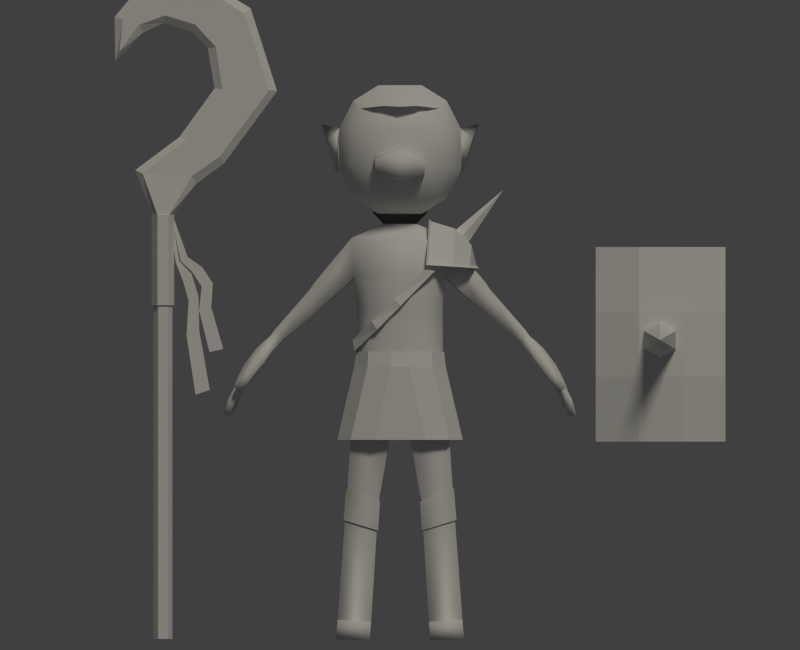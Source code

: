# Source: groblin2Blend.blend  (saved by Blender 2.78.0; exported with 4.5.12 LTS)
import bpy
from mathutils import Matrix  # noqa: F401  (used for matrix-valued properties, if any)

bpy.ops.wm.read_factory_settings(use_empty=True)
scene = bpy.context.scene
scene.name = 'Scene'

# ---- collections
col_collection_1 = bpy.data.collections.new('Collection 1'); scene.collection.children.link(col_collection_1)
col_collection_11 = bpy.data.collections.new('Collection 11'); scene.collection.children.link(col_collection_11)

# ---- world
world_world = bpy.data.worlds.new('World'); scene.world = world_world
world_world.color = (0.05088, 0.05088, 0.05088)
world_world.use_sun_shadow = False
world_world.sun_shadow_jitter_overblur = 0.0
world_world.cycles.sampling_method = 'NONE'
world_world.cycles.sample_map_resolution = 256

# ---- cameras
cam_camera_001 = bpy.data.cameras.new('Camera.001')
cam_camera_001.type = 'ORTHO'
cam_camera_001.clip_end = 100.0
cam_camera_001.lens = 35.0
cam_camera_001.sensor_width = 32.0
cam_camera_001.sensor_height = 18.0
cam_camera_001.ortho_scale = 13.5
cam_camera_001.display_size = 2.0
cam_camera_001.dof.focus_distance = 0.0

# ---- lights
light_sun = bpy.data.lights.new('Sun', 'SUN')
light_sun.color = (1.0, 0.9472, 0.7988)
light_sun.transmission_factor = 0.0
light_sun.angle = 0.1993
light_sun.energy = 1.0
light_sun.shadow_buffer_clip_start = 0.5
light_sun.shadow_soft_size = 0.1
light_sun.shadow_cascade_max_distance = 1000.0

# ---- meshes
me_cube_016 = bpy.data.meshes.new('Cube.016')
me_cube_016.from_pydata([(1.315, -0.4478, 7.0), (0.9877, -0.7756, 7.022), (0.5409, -0.8956, 7.05), (1.435, -6.607e-07, 6.993), (1.34, -0.2239, 7.387), (1.031, -0.3878, 7.692), (0.591, -0.4478, 7.824), (1.34, 0.2239, 7.387), (1.031, 0.3878, 7.692), (0.591, 0.4478, 7.824), (1.315, 0.4478, 7.0), (0.9877, 0.7756, 7.022), (0.5409, 0.8956, 7.05), (-0.5304, -0.7996, 5.946), (-0.4246, -0.8956, 5.801), (-0.8887, -0.3508, 5.603), (-0.8576, -0.4108, 5.386), (-0.8383, 0.1581, 5.603), (-0.8073, 0.2181, 5.386), (-0.4051, 0.5259, 6.068), (-0.2992, 0.5187, 5.922), (0.8083, 0.5259, 7.293), (0.9718, 0.5187, 7.218), (0.2016, 0.729, 6.68), (0.3363, 0.7219, 6.57), (0.5049, 0.6934, 6.986), (0.654, 0.6862, 6.894), (0.7974, -0.6112, 7.313), (0.9465, -0.5495, 7.169), (0.6173, -0.8827, 6.86), (0.4802, -0.9051, 6.965), (-0.1068, -0.9455, 6.369), (0.01461, -0.9823, 6.244), (1.352, 0.4992, 6.954), (0.5455, 0.4992, 7.872), (1.096, 0.2092, 7.477), (0.5455, -0.4992, 7.872), (1.231, 0.1046, 7.356), (1.486, -6.407e-07, 6.945), (1.231, -0.1046, 7.356), (0.4896, -0.9984, 7.009), (1.096, -0.2092, 7.477), (1.932, -7.282e-07, 8.413), (0.961, -0.1046, 7.597), (0.9877, -0.8646, 6.977), (0.961, 0.1046, 7.597), (1.352, -0.4992, 6.954), (0.9877, 0.8646, 6.977), (0.4896, 0.9984, 7.009)], [], [(1, 0, 4, 5), (2, 1, 5, 6), (0, 3, 4), (6, 5, 8, 9), (4, 3, 7), (5, 4, 7, 8), (9, 8, 11, 12), (7, 3, 10), (8, 7, 10, 11), (14, 13, 15, 16), (16, 15, 17, 18), (18, 17, 19, 20), (26, 25, 21, 22), (20, 19, 23, 24), (24, 23, 25, 26), (30, 29, 28, 27), (31, 32, 29, 30), (13, 14, 32, 31), (12, 11, 47, 48), (35, 42, 37), (2, 6, 36, 40), (37, 42, 39), (9, 12, 48, 34), (0, 1, 44, 46), (39, 42, 41), (3, 0, 46, 38), (6, 9, 34, 36), (41, 42, 43), (10, 3, 38, 33), (11, 10, 33, 47), (43, 42, 45), (1, 2, 40, 44), (45, 42, 35), (35, 37, 39, 41, 43, 45)])
_uv = me_cube_016.uv_layers.new(name='UVMap')
_uv.uv.foreach_set('vector', [0.0, 0.0, 0.0, 0.0, 0.0, 0.0, 0.0, 0.0, 0.0, 0.0, 0.0, 0.0, 0.0, 0.0, 0.0, 0.0, 0.0, 0.0, 0.0, 0.0, 0.0, 0.0, 0.0, 0.0, 0.0, 0.0, 0.0, 0.0, 0.0, 0.0, 0.0, 0.0, 0.0, 0.0, 0.0, 0.0, 0.0, 0.0, 0.0, 0.0, 0.0, 0.0, 0.0, 0.0, 0.0, 0.0, 0.0, 0.0, 0.0, 0.0, 0.0, 0.0, 0.0, 0.0, 0.0, 0.0, 0.0, 0.0, 0.0, 0.0, 0.0, 0.0, 0.0, 0.0, 0.0, 0.0, 0.0, 0.0, 0.0, 0.0, 0.0, 0.0, 0.0, 0.0, 0.0, 0.0, 0.0, 0.0, 0.0, 0.0, 0.0, 0.0, 0.0, 0.0, 0.0, 0.0, 0.0, 0.0, 0.0, 0.0, 0.0, 0.0, 0.0, 0.0, 0.0, 0.0, 0.0, 0.0, 0.0, 0.0, 0.0, 0.0, 0.0, 0.0, 0.0, 0.0, 0.0, 0.0, 0.0, 0.0, 0.0, 0.0, 0.0, 0.0, 0.0, 0.0, 0.0, 0.0, 0.0, 0.0, 0.0, 0.0, 0.0, 0.0, 0.0, 0.0, 0.0, 0.0, 0.0, 0.0, 0.0, 0.0, 0.0, 0.0, 0.0, 0.0, 0.0, 0.0, 0.0, 0.0, 0.0, 0.0, 0.0, 0.0, 0.0, 0.0, 0.0, 0.0, 0.0, 0.0, 0.0, 0.0, 0.0, 0.0, 0.0, 0.0, 0.0, 0.0, 0.0, 0.0, 0.0, 0.0, 0.0, 0.0, 0.0, 0.0, 0.0, 0.0, 0.0, 0.0, 0.0, 0.0, 0.0, 0.0, 0.0, 0.0, 0.0, 0.0, 0.0, 0.0, 0.0, 0.0, 0.0, 0.0, 0.0, 0.0, 0.0, 0.0, 0.0, 0.0, 0.0, 0.0, 0.0, 0.0, 0.0, 0.0, 0.0, 0.0, 0.0, 0.0, 0.0, 0.0, 0.0, 0.0, 0.0, 0.0, 0.0, 0.0, 0.0, 0.0, 0.0, 0.0, 0.0, 0.0, 0.0, 0.0, 0.0, 0.0, 0.0, 0.0, 0.0, 0.0, 0.0, 0.0, 0.0, 0.0, 0.0, 0.0, 0.0, 0.0, 0.0, 0.0, 0.0, 0.0, 0.0, 0.0, 0.0, 0.0, 0.0, 0.0, 0.0, 0.0, 0.0, 0.0, 0.0, 0.0, 0.0, 0.0, 0.0, 0.0, 0.0, 0.0, 0.0, 0.0, 0.0, 0.0, 0.0, 0.0])
_ca = me_cube_016.color_attributes.new('Col', 'BYTE_COLOR', 'CORNER')
_ca.data.foreach_set('color', [1.0, 1.0, 1.0, 1.0, 1.0, 1.0, 1.0, 1.0, 1.0, 1.0, 1.0, 1.0, 1.0, 1.0, 1.0, 1.0, 1.0, 1.0, 1.0, 1.0, 1.0, 1.0, 1.0, 1.0, 1.0, 1.0, 1.0, 1.0, 1.0, 1.0, 1.0, 1.0, 1.0, 1.0, 1.0, 1.0, 1.0, 1.0, 1.0, 1.0, 1.0, 1.0, 1.0, 1.0, 1.0, 1.0, 1.0, 1.0, 1.0, 1.0, 1.0, 1.0, 1.0, 1.0, 1.0, 1.0, 1.0, 1.0, 1.0, 1.0, 1.0, 1.0, 1.0, 1.0, 1.0, 1.0, 1.0, 1.0, 1.0, 1.0, 1.0, 1.0, 1.0, 1.0, 1.0, 1.0, 1.0, 1.0, 1.0, 1.0, 1.0, 1.0, 1.0, 1.0, 1.0, 1.0, 1.0, 1.0, 1.0, 1.0, 1.0, 1.0, 1.0, 1.0, 1.0, 1.0, 1.0, 1.0, 1.0, 1.0, 1.0, 1.0, 1.0, 1.0, 1.0, 1.0, 1.0, 1.0, 1.0, 1.0, 1.0, 1.0, 1.0, 1.0, 1.0, 1.0, 1.0, 1.0, 1.0, 1.0, 1.0, 1.0, 1.0, 1.0, 1.0, 1.0, 1.0, 1.0, 1.0, 1.0, 1.0, 1.0, 1.0, 1.0, 1.0, 1.0, 1.0, 1.0, 1.0, 1.0, 1.0, 1.0, 1.0, 1.0, 1.0, 1.0, 1.0, 1.0, 1.0, 1.0, 1.0, 1.0, 1.0, 1.0, 1.0, 1.0, 1.0, 1.0, 1.0, 1.0, 1.0, 1.0, 1.0, 1.0, 1.0, 1.0, 1.0, 1.0, 1.0, 1.0, 1.0, 1.0, 1.0, 1.0, 1.0, 1.0, 1.0, 1.0, 1.0, 1.0, 1.0, 1.0, 1.0, 1.0, 1.0, 1.0, 1.0, 1.0, 1.0, 1.0, 1.0, 1.0, 1.0, 1.0, 1.0, 1.0, 1.0, 1.0, 1.0, 1.0, 1.0, 1.0, 1.0, 1.0, 1.0, 1.0, 1.0, 1.0, 1.0, 1.0, 1.0, 1.0, 1.0, 1.0, 1.0, 1.0, 1.0, 1.0, 1.0, 1.0, 1.0, 1.0, 1.0, 1.0, 1.0, 1.0, 1.0, 1.0, 1.0, 1.0, 1.0, 1.0, 1.0, 1.0, 1.0, 1.0, 1.0, 1.0, 1.0, 1.0, 1.0, 1.0, 1.0, 1.0, 1.0, 1.0, 1.0, 1.0, 1.0, 1.0, 1.0, 1.0, 1.0, 1.0, 1.0, 1.0, 1.0, 1.0, 1.0, 1.0, 1.0, 1.0, 1.0, 1.0, 1.0, 1.0, 1.0, 1.0, 1.0, 1.0, 1.0, 1.0, 1.0, 1.0, 1.0, 1.0, 1.0, 1.0, 1.0, 1.0, 1.0, 1.0, 1.0, 1.0, 1.0, 1.0, 1.0, 1.0, 1.0, 1.0, 1.0, 1.0, 1.0, 1.0, 1.0, 1.0, 1.0, 1.0, 1.0, 1.0, 1.0, 1.0, 1.0, 1.0, 1.0, 1.0, 1.0, 1.0, 1.0, 1.0, 1.0, 1.0, 1.0, 1.0, 1.0, 1.0, 1.0, 1.0, 1.0, 1.0, 1.0, 1.0, 1.0, 1.0, 1.0, 1.0, 1.0, 1.0, 1.0, 1.0, 1.0, 1.0, 1.0, 1.0, 1.0, 1.0, 1.0, 1.0, 1.0, 1.0, 1.0, 1.0, 1.0, 1.0, 1.0, 1.0, 1.0, 1.0, 1.0, 1.0, 1.0, 1.0, 1.0, 1.0, 1.0, 1.0, 1.0, 1.0, 1.0, 1.0, 1.0, 1.0, 1.0, 1.0, 1.0, 1.0, 1.0, 1.0, 1.0, 1.0, 1.0, 1.0, 1.0, 1.0, 1.0, 1.0, 1.0, 1.0, 1.0, 1.0, 1.0, 1.0, 1.0, 1.0, 1.0, 1.0, 1.0, 1.0, 1.0, 1.0, 1.0, 1.0, 1.0, 1.0, 1.0, 1.0, 1.0, 1.0, 1.0, 1.0, 1.0, 1.0, 1.0, 1.0, 1.0, 1.0, 1.0, 1.0, 1.0, 1.0, 1.0, 1.0, 1.0, 1.0, 1.0, 1.0, 1.0, 1.0, 1.0, 1.0, 1.0, 1.0, 1.0, 1.0, 1.0, 1.0, 1.0, 1.0, 1.0, 1.0, 1.0, 1.0, 1.0, 1.0, 1.0, 1.0, 1.0, 1.0, 1.0, 1.0, 1.0, 1.0, 1.0, 1.0, 1.0, 1.0, 1.0, 1.0, 1.0, 1.0, 1.0, 1.0, 1.0, 1.0, 1.0, 1.0, 1.0, 1.0, 1.0, 1.0, 1.0, 1.0, 1.0, 1.0, 1.0, 1.0, 1.0, 1.0, 1.0, 1.0, 1.0, 1.0, 1.0, 1.0, 1.0, 1.0, 1.0, 1.0, 1.0, 1.0, 1.0, 1.0, 1.0, 1.0, 1.0, 1.0, 1.0, 1.0, 1.0, 1.0, 1.0, 1.0, 1.0, 1.0, 1.0, 1.0, 1.0, 1.0, 1.0, 1.0, 1.0, 1.0, 1.0, 1.0, 1.0, 1.0, 1.0, 1.0, 1.0, 1.0, 1.0, 1.0, 1.0, 1.0, 1.0, 1.0])
me_cube_016.use_remesh_preserve_volume = False
me_cube_016.use_remesh_preserve_attributes = False
me_cube_016.use_mirror_vertex_groups = False
me_cube_016.update()
me_cylinder = bpy.data.meshes.new('Cylinder')
me_cylinder.from_pydata([(0.08, 0.1386, -0.001602), (0.08, 0.1386, 7.118), (0.16, -2.98e-08, -0.001602), (0.16, -2.98e-08, 7.118), (0.08, -0.1386, -0.001602), (0.08, -0.1386, 7.118), (-0.08, -0.1386, -0.001602), (-0.08, -0.1386, 7.118), (-0.16, -1.073e-08, -0.001602), (0.7292, 0.09446, 10.96), (-0.08, 0.1386, -0.001602), (-0.08, 0.1386, 7.118), (0.538, 0.09446, 10.37), (-0.16, -2.217e-08, 7.118), (-0.6744, 0.09446, 10.45), (-0.8171, -1.323e-07, 10.49), (-0.6744, -0.09446, 10.45), (-0.4035, -0.09446, 10.36), (-0.3352, -9.309e-08, 10.23), (-0.4035, 0.09446, 10.36), (0.7292, -0.09446, 10.96), (0.4958, -1.449e-07, 10.24), (-0.7363, -0.09446, 9.912), (0.538, -0.09446, 10.37), (-0.8044, 7.753e-08, 9.744), (-0.7363, 0.09446, 9.912), (0.7228, -2.57e-07, 11.1), (0.7583, -1.727e-07, 9.961), (0.8699, -1.415e-07, 9.287), (0.275, -1.166e-07, 8.465), (-0.4684, -1.123e-07, 7.909), (1.371, -0.09446, 10.55), (1.795, -0.09446, 9.262), (0.9617, -0.09446, 8.139), (0.4867, -0.09446, 7.806), (0.8913, 0.09446, 9.99), (1.001, 0.09446, 9.273), (0.4043, 0.09446, 8.434), (-0.344, 0.09446, 7.853), (0.5687, -9.686e-08, 7.685), (1.027, -7.234e-08, 8.018), (1.926, -1.444e-07, 9.24), (1.48, -2.669e-07, 10.64), (0.4867, 0.09446, 7.806), (0.9617, 0.09446, 8.139), (1.795, 0.09446, 9.262), (1.371, 0.09446, 10.55), (-0.344, -0.09446, 7.853), (0.4043, -0.09446, 8.434), (1.001, -0.09446, 9.273), (0.8913, -0.09446, 9.99), (0.09474, 0.1641, 7.156), (0.1895, -2.98e-08, 7.156), (0.09474, -0.1641, 7.156), (-0.09474, -0.1641, 7.156), (-0.1895, -7.215e-09, 7.156), (-0.09474, 0.1641, 7.156), (0.09474, 0.1641, 5.629), (0.1895, -2.98e-08, 5.629), (0.09474, -0.1641, 5.629), (-0.09474, -0.1641, 5.629), (-0.1895, -7.215e-09, 5.629), (-0.09474, 0.1641, 5.629), (0.1708, -2.323e-07, 7.131), (0.1493, -2.26e-07, 7.084), (1.017, 6.968e-08, 4.892), (0.7859, 7.697e-08, 4.837), (0.3002, -1.293e-07, 6.372), (0.416, -1.389e-07, 6.444), (0.493, -1.049e-07, 6.193), (0.6626, -1.153e-07, 6.27), (0.6096, -1.722e-08, 5.54), (0.8147, -2.438e-08, 5.594), (0.842, -7.885e-08, 6.0), (0.6527, -7.177e-08, 5.946), (0.144, -2.337e-07, 7.141), (0.1225, -2.275e-07, 7.095), (0.7892, 1.067e-07, 4.199), (0.5503, 1.131e-07, 4.12), (0.2157, -6.949e-08, 6.348), (0.2785, -6.992e-08, 6.37), (0.3359, -4.395e-08, 6.048), (0.4835, -5.296e-08, 6.159), (0.397, 3.112e-08, 5.125), (0.613, 2.489e-08, 5.202), (0.5992, -2.25e-08, 5.782), (0.4345, -1.634e-08, 5.706), (0.03491, -0.09446, 10.52), (-0.2393, 0.09446, 11.01), (0.03491, 0.09446, 10.52), (-0.2393, -0.09446, 11.01), (0.01436, -1.386e-07, 10.39), (-0.3139, -2.359e-07, 11.1)], [], [(0, 1, 3, 2), (2, 3, 5, 4), (4, 5, 7, 6), (6, 7, 13, 8), (3, 1, 11, 13, 7, 5), (8, 13, 11, 10), (10, 11, 1, 0), (0, 2, 4, 6, 8, 10), (19, 18, 24, 25), (91, 87, 17, 18), (90, 92, 15, 16), (89, 91, 18, 19), (87, 90, 16, 17), (92, 88, 14, 15), (88, 89, 19, 14), (42, 46, 9, 26), (17, 16, 22), (15, 14, 25, 24), (14, 19, 25), (18, 17, 22, 24), (16, 15, 24, 22), (46, 35, 12, 9), (50, 31, 20, 23), (35, 27, 21, 12), (31, 42, 26, 20), (27, 50, 23, 21), (13, 7, 47, 30), (30, 47, 48, 29), (29, 48, 49, 28), (28, 49, 50, 27), (5, 3, 39, 34), (34, 39, 40, 33), (33, 40, 41, 32), (32, 41, 42, 31), (11, 13, 30, 38), (38, 30, 29, 37), (37, 29, 28, 36), (36, 28, 27, 35), (7, 5, 34, 47), (47, 34, 33, 48), (48, 33, 32, 49), (49, 32, 31, 50), (1, 11, 38, 43), (43, 38, 37, 44), (44, 37, 36, 45), (45, 36, 35, 46), (3, 1, 43, 39), (39, 43, 44, 40), (40, 44, 45, 41), (41, 45, 46, 42), (51, 56, 55, 54, 53, 52), (57, 58, 59, 60, 61, 62), (56, 51, 57, 62), (54, 55, 61, 60), (52, 53, 59, 58), (55, 56, 62, 61), (53, 54, 60, 59), (51, 52, 58, 57), (72, 71, 66, 65), (63, 64, 67, 68), (68, 67, 69, 70), (73, 74, 71, 72), (70, 69, 74, 73), (84, 83, 78, 77), (75, 76, 79, 80), (80, 79, 81, 82), (85, 86, 83, 84), (82, 81, 86, 85), (9, 12, 89, 88), (26, 9, 88, 92), (23, 20, 90, 87), (12, 21, 91, 89), (20, 26, 92, 90), (21, 23, 87, 91)])
me_cylinder.use_remesh_preserve_volume = False
me_cylinder.use_remesh_preserve_attributes = False
me_cylinder.use_mirror_vertex_groups = False
me_cylinder.update()
me_cube = bpy.data.meshes.new('Cube')
me_cube.from_pydata([(-1.07, -0.06275, -1.6), (-1.07, -0.06275, 1.684), (-1.07, 0.09931, -1.6), (-1.07, 0.09931, 1.684), (1.119, -0.06275, -1.6), (1.119, -0.06275, 1.684), (1.119, 0.09931, -1.6), (1.119, 0.09931, 1.684), (0.3892, -0.2139, -1.6), (-0.3405, -0.2139, -1.6), (-0.3405, -0.2139, 1.684), (0.3892, -0.2139, 1.684), (-0.3405, -0.3759, -1.6), (0.3892, -0.3759, -1.6), (0.3892, -0.3759, 1.684), (-0.3405, -0.3759, 1.684), (-1.07, -0.1722, -0.5053), (-1.07, -0.1722, 0.5894), (-1.07, -0.01016, 0.5894), (-1.07, -0.01016, -0.5053), (1.119, -0.01016, 0.5894), (1.119, -0.01016, -0.5053), (1.119, -0.1722, 0.5894), (1.119, -0.1722, -0.5053), (0.3892, -0.4854, 0.5894), (0.3892, -0.4854, -0.5053), (-0.3405, -0.4854, 0.5894), (-0.3405, -0.4854, -0.5053), (-0.3405, -0.3233, 0.5894), (-0.3405, -0.3233, -0.5053), (0.3892, -0.3233, 0.5894), (0.3892, -0.3233, -0.5053), (0.01316, -0.4423, 0.4365), (0.2914, -0.4423, 0.2758), (0.2914, -0.4423, -0.04539), (0.01316, -0.4423, -0.206), (0.01316, -1.992, 0.1152), (-0.265, -0.4423, -0.04539), (-0.265, -0.4423, 0.2758)], [], [(17, 1, 3, 18), (30, 11, 7, 20), (20, 7, 5, 22), (26, 15, 1, 17), (8, 6, 4, 13), (10, 3, 1, 15), (7, 11, 14, 5), (11, 10, 15, 14), (2, 9, 12, 0), (9, 8, 13, 12), (22, 5, 14, 24), (24, 14, 15, 26), (18, 3, 10, 28), (28, 10, 11, 30), (9, 29, 31, 8), (29, 28, 30, 31), (2, 19, 29, 9), (19, 18, 28, 29), (13, 25, 27, 12), (25, 24, 26, 27), (4, 23, 25, 13), (23, 22, 24, 25), (12, 27, 16, 0), (27, 26, 17, 16), (6, 21, 23, 4), (21, 20, 22, 23), (8, 31, 21, 6), (31, 30, 20, 21), (0, 16, 19, 2), (16, 17, 18, 19), (32, 36, 33), (33, 36, 34), (34, 36, 35), (35, 36, 37), (37, 36, 38), (38, 36, 32), (32, 33, 34, 35, 37, 38)])
me_cube.use_remesh_preserve_volume = False
me_cube.use_remesh_preserve_attributes = False
me_cube.use_mirror_vertex_groups = False
me_cube.update()
me_cube_018 = bpy.data.meshes.new('Cube.018')
me_cube_018.from_pydata([(1.136, 0.3212, 8.773), (1.136, -0.4082, 8.773), (1.136, 0.3212, 9.575), (1.136, -0.4082, 9.575), (1.2, 0.1766, 8.747), (1.183, -0.1427, 8.755), (1.479, 0.6595, 9.652), (1.341, -0.08318, 9.377), (0.7398, -0.7418, 8.406), (0.7398, -0.7418, 9.942), (0.7398, 0.6548, 8.406), (0.7398, 0.6548, 9.942), (0.319, 0.789, 8.258), (0.319, 0.789, 10.09), (0.8739, 0.789, 9.479), (0.8739, 0.789, 8.869), (0.8739, -0.321, 8.258), (0.8739, 0.234, 8.258), (0.8739, 0.234, 10.09), (0.8739, -0.321, 10.09), (0.8739, -0.876, 9.479), (0.8739, -0.876, 8.869), (0.319, -0.876, 8.258), (0.319, -0.876, 10.09), (0.4062, 0.3212, 10.38), (0.4062, -0.4082, 10.38), (0.4062, 0.3212, 7.971), (0.4062, -0.4082, 7.971), (0.4062, -1.138, 8.773), (0.4062, -1.138, 9.575), (1.136, 0.3212, 8.773), (1.136, -0.4082, 8.773), (1.136, 0.3212, 9.575), (1.136, -0.4082, 9.575), (0.4062, 1.051, 8.773), (0.4062, 1.051, 9.575), (0.7107, -0.639, 4.463), (0.7693, -0.6151, 7.407), (0.7108, 0.3289, 4.455), (0.6926, 0.577, 7.407), (0.1612, 0.5074, 4.306), (0.2064, 0.6049, 7.484), (0.6192, 0.6114, 6.683), (0.6226, 0.3492, 4.989), (0.8922, -0.5708, 4.324), (0.892, 0.1892, 4.321), (0.8849, 0.448, 7.496), (0.9091, -0.318, 7.517), (0.6891, -0.6814, 6.817), (0.6227, -0.7102, 5.007), (0.1627, -0.7876, 4.311), (0.2059, -0.7844, 7.479), (0.3115, 0.4163, 7.783), (0.3097, -0.3356, 7.78), (0.1484, 0.2716, 3.985), (0.1516, -0.7033, 3.985), (0.2132, -0.8456, 4.899), (0.2287, -0.9333, 6.878), (0.8643, 0.0564, 4.882), (0.8644, -0.3976, 4.891), (0.8286, 0.5014, 6.777), (0.8529, -0.3531, 6.774), (0.2134, 0.5783, 4.882), (0.2432, 0.7049, 6.708), (0.0, 1.051, 9.575), (0.0, 1.051, 8.773), (0.0, -1.138, 9.575), (0.0, -1.138, 8.773), (0.5715, 0.3831, 6.238), (0.5858, 0.2697, 5.383), (0.564, -0.686, 6.193), (0.5858, -0.6791, 5.383), (0.2083, -0.8802, 6.226), (0.1933, -0.8148, 5.383), (0.0, -0.4082, 7.971), (0.0, 0.3212, 7.971), (0.8036, 0.1664, 6.211), (0.8053, 0.0109, 5.383), (0.7961, -0.2664, 6.22), (0.8053, -0.3392, 5.383), (0.0, -0.4082, 10.38), (0.0, 0.3212, 10.38), (0.2112, 0.513, 6.273), (0.1933, 0.4531, 5.383), (0.0, -0.876, 10.09), (0.0, -0.876, 8.258), (0.0, 0.789, 10.09), (0.0, 0.789, 8.258), (0.0, 0.5074, 4.306), (0.0, 0.6049, 7.484), (0.0, -0.7876, 4.311), (0.0, -0.7844, 7.479), (0.0, 0.4163, 7.783), (0.0, -0.3356, 7.78), (0.0, 0.2716, 3.985), (0.0, -0.7033, 3.985), (0.0, -0.8456, 4.899), (0.0, -0.9333, 6.878), (0.0, 0.5783, 4.882), (0.0, 0.7049, 6.708), (0.0, 0.4531, 5.383), (0.0, 0.513, 6.273), (0.0, -0.8148, 5.383), (0.0, -0.8802, 6.226), (2.464, 0.4104, 5.624), (2.308, 0.4095, 5.479), (2.278, -0.08764, 5.53), (1.203, -0.3342, -0.01477), (1.201, 0.1022, -0.01648), (0.5638, 0.1846, -0.02195), (0.5666, -0.4666, -0.02353), (0.5425, -0.4938, 0.3163), (1.171, -0.3613, 0.3565), (0.5396, 0.1933, 0.3177), (1.17, 0.1109, 0.3547), (1.203, -0.933, -0.01477), (0.5666, -1.065, -0.02353), (0.5425, -1.093, 0.3163), (1.171, -0.9601, 0.3565), (1.03, -0.4834, 2.243), (0.4308, 0.08377, 2.119), (1.029, 0.001404, 2.298), (0.4338, -0.6158, 2.061), (0.4449, 0.2274, 1.864), (1.048, 0.145, 2.024), (2.409, -0.157, 5.354), (2.579, -0.1551, 5.51), (2.413, 0.3874, 5.334), (2.582, 0.3902, 5.492), (2.815, -0.1514, 4.817), (2.995, -0.1494, 4.982), (2.76, 0.3754, 4.88), (2.931, 0.3773, 5.037), (2.338, 0.3017, 5.41), (2.35, -0.06532, 5.407), (2.405, -0.2508, 5.43), (2.497, -0.2498, 5.515), (2.544, -0.06324, 5.585), (2.53, 0.3049, 5.59), (2.513, 0.4695, 5.476), (2.421, 0.4679, 5.39), (2.64, 0.3999, 5.017), (2.479, 0.3812, 5.23), (2.673, 0.3833, 5.408), (2.835, 0.3835, 5.193), (2.961, 0.4913, 4.946), (2.847, 0.49, 4.841), (2.832, 0.04318, 4.769), (2.816, 0.2658, 4.784), (3.013, 0.2679, 4.964), (3.027, 0.04528, 4.949), (3.006, -0.1841, 4.9), (2.893, -0.1853, 4.796), (2.571, -0.2025, 5.112), (2.738, -0.1917, 4.893), (2.934, -0.1896, 5.072), (2.767, -0.2004, 5.292), (2.9, 0.1961, 5.17), (2.918, -0.01109, 5.148), (2.687, 0.1672, 5.451), (2.706, -0.04109, 5.429), (2.459, 0.1648, 5.241), (2.477, -0.04355, 5.219), (2.671, 0.1936, 4.961), (2.69, -0.01355, 4.939), (2.783, -0.2226, 4.921), (2.559, -0.3737, 5.191), (2.918, -0.2211, 5.044), (2.681, -0.3724, 5.303), (2.919, 0.2879, 4.709), (2.936, 0.03437, 4.692), (3.065, 0.2894, 4.843), (3.082, 0.03594, 4.826), (2.473, 0.4969, 5.297), (2.687, 0.5026, 5.015), (2.592, 0.4982, 5.407), (2.806, 0.5038, 5.125), (2.435, -0.08764, 5.673), (3.165, -0.007349, 4.172), (3.314, -0.001211, 4.232), (3.306, -0.1294, 4.212), (3.193, -0.134, 4.166), (3.08, 0.4552, 4.342), (3.193, 0.454, 4.39), (3.214, 0.3647, 4.385), (3.066, 0.3663, 4.322), (3.14, 0.2855, 4.198), (3.156, 0.1487, 4.184), (3.297, 0.3012, 4.219), (3.313, 0.1644, 4.205), (2.977, -0.3113, 4.606), (2.98, -0.3894, 4.608), (3.103, -0.3069, 4.711), (3.107, -0.385, 4.712), (3.224, 0.01915, 4.501), (3.075, 0.01301, 4.441), (3.206, -0.1625, 4.519), (3.092, -0.1671, 4.474), (3.066, 0.1036, 4.437), (3.203, 0.1057, 4.526), (3.192, 0.2946, 4.541), (3.055, 0.2925, 4.452), (3.101, 0.4787, 4.65), (2.989, 0.4799, 4.601), (3.135, 0.319, 4.608), (2.987, 0.3206, 4.544), (2.981, -0.2591, 4.887), (2.854, -0.2635, 4.783), (2.804, -0.4336, 4.867), (2.931, -0.4291, 4.972), (1.473, -0.1639, 6.22), (1.689, 0.3786, 6.547), (1.603, -0.154, 6.678), (1.562, 0.4093, 6.122), (1.692, -0.124, 6.546), (1.564, -0.1326, 6.133), (2.216, 0.4095, 5.573), (2.343, -0.09294, 5.8), (2.19, -0.0942, 5.618), (2.368, 0.4057, 5.759), (0.9876, -0.51, 2.792), (0.3977, 0.1408, 2.608), (0.9867, 0.05848, 2.83), (0.4008, -0.6424, 2.568), (0.5949, 0.292, 5.383), (0.5949, -0.7038, 5.383), (0.183, -0.8462, 5.383), (0.8253, 0.02041, 5.383), (0.8253, -0.3471, 5.383), (0.183, 0.4845, 5.383), (0.0, 0.4845, 5.383), (0.0, -0.8462, 5.383), (0.6177, 0.3489, 5.101), (0.61, -0.7471, 5.101), (0.1639, -0.9014, 5.101), (0.8595, 0.03709, 5.101), (0.8595, -0.3608, 5.101), (0.1639, 0.5703, 5.101), (0.0, 0.5703, 5.101), (0.0, -0.9014, 5.101), (0.4623, -1.029, 8.7), (0.4723, -1.029, 9.053), (0.0, -1.118, 9.192), (0.0, -1.002, 8.594), (0.4723, -1.334, 8.99), (0.4623, -1.334, 8.729), (0.0, -1.423, 9.13), (0.0, -1.423, 8.624), (1.057, -0.5028, 2.226), (0.4071, 0.1116, 2.092), (1.056, 0.02242, 2.286), (0.4104, -0.6463, 2.029), (1.01, -0.5316, 2.821), (0.3713, 0.1735, 2.622), (1.009, 0.08425, 2.862), (0.3747, -0.675, 2.578), (0.7398, -0.7418, 9.942), (0.8739, -0.321, 10.09), (0.319, -1.136, 9.991), (0.4062, -0.4082, 10.38), (0.0, -0.4082, 10.38), (-3.282e-26, -1.239, 9.975), (0.5243, 0.4163, 8.004), (0.5226, -0.3356, 8.001), (0.0, 0.6033, 8.004), (0.9272, 0.4612, 3.729), (0.9272, -0.7471, 3.729), (0.4811, -0.9014, 3.729), (1.177, 0.1671, 3.729), (1.177, -0.3608, 3.729), (0.4811, 0.7003, 3.729), (0.0, 0.7003, 3.729), (0.0, -0.9014, 3.729), (0.3225, -0.9014, 4.415), (0.7686, -0.7471, 4.415), (1.018, 0.08908, 4.415), (0.7686, 0.3832, 4.415), (0.3225, 0.6223, 4.415), (0.0, -0.9014, 4.415), (1.018, -0.3608, 4.415), (0.0, 0.6223, 4.415)], [], [(0, 2, 6, 4), (4, 6, 7, 5), (1, 0, 4, 5), (3, 1, 5, 7), (2, 3, 7, 6), (1, 3, 2, 0), (35, 13, 11, 14), (33, 19, 9, 20), (27, 16, 8, 22), (19, 25, 23, 9), (11, 13, 24, 18), (18, 24, 25, 19), (74, 27, 22, 85), (87, 12, 26, 75), (12, 10, 17, 26), (26, 17, 16, 27), (8, 21, 28, 22), (21, 20, 29, 28), (20, 9, 23, 29), (16, 31, 21, 8), (31, 33, 20, 21), (10, 15, 30, 17), (17, 30, 31, 16), (15, 14, 32, 30), (14, 11, 18, 32), (32, 18, 19, 33), (12, 34, 15, 10), (34, 35, 14, 15), (87, 65, 34, 12), (65, 64, 35, 34), (64, 86, 13, 35), (63, 41, 39, 42), (61, 47, 37, 48), (55, 44, 36, 50), (47, 53, 51, 37), (39, 41, 52, 46), (46, 52, 53, 47), (95, 55, 50, 90), (88, 40, 54, 94), (94, 54, 55, 95), (40, 38, 45, 54), (111, 110, 116, 117), (36, 49, 56, 50), (70, 48, 57, 72), (25, 80, 84, 23), (48, 37, 51, 57), (44, 59, 49, 36), (78, 61, 48, 70), (38, 43, 58, 45), (45, 58, 59, 44), (68, 42, 60, 76), (76, 60, 61, 78), (42, 39, 46, 60), (218, 216, 105, 106), (40, 62, 43, 38), (82, 63, 42, 68), (88, 98, 62, 40), (101, 99, 63, 82), (99, 89, 41, 63), (22, 28, 67, 85), (29, 23, 84, 66), (98, 100, 83, 62), (100, 101, 82, 83), (28, 29, 66, 67), (62, 83, 69, 43), (83, 82, 68, 69), (58, 77, 79, 59), (77, 76, 78, 79), (43, 69, 77, 58), (69, 68, 76, 77), (59, 79, 71, 49), (79, 78, 70, 71), (49, 71, 73, 56), (71, 70, 72, 73), (73, 72, 103, 102), (56, 73, 102, 96), (13, 86, 81, 24), (24, 81, 80, 25), (57, 51, 91, 97), (72, 57, 97, 103), (50, 56, 96, 90), (52, 92, 93, 53), (41, 89, 92, 52), (53, 93, 91, 51), (27, 74, 75, 26), (216, 219, 104, 105), (219, 217, 177, 104), (217, 218, 106, 177), (109, 108, 107, 110), (111, 113, 109, 110), (113, 114, 108, 109), (114, 112, 107, 108), (124, 119, 112, 114), (123, 124, 114, 113), (122, 123, 113, 111), (119, 122, 111, 112), (118, 117, 116, 115), (112, 111, 117, 118), (107, 112, 118, 115), (110, 107, 115, 116), (220, 223, 122, 119), (223, 221, 120, 122), (221, 222, 121, 120), (222, 220, 119, 121), (122, 120, 123), (120, 121, 124, 123), (121, 119, 124), (104, 138, 128, 139), (176, 144, 132, 145), (172, 150, 130, 151), (168, 156, 126, 136), (164, 147, 129, 154), (160, 137, 126, 156), (150, 158, 155, 130), (158, 160, 156, 155), (132, 144, 157, 149), (149, 157, 158, 150), (144, 143, 159, 157), (157, 159, 160, 158), (143, 128, 138, 159), (159, 138, 137, 160), (134, 162, 153, 125), (162, 164, 154, 153), (127, 142, 161, 133), (133, 161, 162, 134), (142, 141, 163, 161), (161, 163, 164, 162), (141, 131, 148, 163), (163, 148, 147, 164), (153, 166, 135, 125), (166, 168, 136, 135), (129, 152, 165, 154), (154, 165, 166, 153), (152, 151, 167, 165), (207, 206, 192, 190), (151, 130, 155, 167), (167, 155, 156, 168), (147, 170, 152, 129), (200, 199, 189, 188), (131, 146, 169, 148), (148, 169, 170, 147), (186, 188, 189, 187), (199, 198, 187, 189), (145, 132, 149, 171), (171, 149, 150, 172), (141, 174, 146, 131), (174, 176, 145, 146), (127, 140, 173, 142), (142, 173, 174, 141), (140, 139, 175, 173), (173, 175, 176, 174), (139, 128, 143, 175), (175, 143, 144, 176), (133, 105, 140, 127), (105, 104, 139, 140), (125, 135, 106, 134), (134, 106, 105, 133), (135, 136, 177, 106), (136, 126, 137, 177), (177, 137, 138, 104), (178, 179, 180, 181), (194, 179, 178, 195), (196, 180, 179, 194), (197, 181, 180, 196), (195, 178, 181, 197), (182, 183, 184, 185), (202, 183, 182, 203), (204, 184, 183, 202), (205, 185, 184, 204), (203, 182, 185, 205), (201, 200, 188, 186), (198, 201, 186, 187), (190, 192, 193, 191), (208, 207, 190, 191), (209, 208, 191, 193), (206, 209, 193, 192), (170, 195, 197, 152), (152, 197, 196, 151), (151, 196, 194, 172), (172, 194, 195, 170), (170, 169, 201, 198), (169, 171, 200, 201), (172, 170, 198, 199), (171, 172, 199, 200), (146, 203, 205, 169), (169, 205, 204, 171), (171, 204, 202, 145), (145, 202, 203, 146), (167, 168, 209, 206), (168, 166, 208, 209), (166, 165, 207, 208), (165, 167, 206, 207), (47, 61, 210, 212), (46, 47, 212, 211), (60, 46, 211, 213), (61, 60, 213, 210), (212, 210, 215, 214), (211, 212, 214), (210, 213, 215), (214, 215, 218, 217), (211, 214, 217, 219), (213, 211, 219, 216), (215, 213, 216, 218), (45, 44, 220, 222), (54, 45, 222, 221), (55, 54, 221, 223), (44, 55, 223, 220), (225, 226, 234, 233), (224, 227, 235, 232), (229, 224, 232, 237), (226, 231, 239, 234), (228, 225, 233, 236), (227, 228, 236, 235), (230, 229, 237, 238), (31, 30, 32, 33), (240, 243, 242, 241), (245, 244, 246, 247), (240, 241, 244, 245), (243, 240, 245, 247), (241, 242, 246, 244), (252, 255, 251, 248), (255, 253, 249, 251), (253, 254, 250, 249), (254, 252, 248, 250), (257, 259, 258, 256), (259, 260, 261, 258), (52, 92, 264, 262), (52, 53, 263, 262), (274, 273, 267, 266), (276, 275, 268, 265), (277, 276, 265, 270), (273, 278, 272, 267), (279, 274, 266, 269), (275, 279, 269, 268), (280, 277, 270, 271), (238, 237, 277, 280), (235, 236, 279, 275), (236, 233, 274, 279), (234, 239, 278, 273), (237, 232, 276, 277), (232, 235, 275, 276), (233, 234, 273, 274)])
me_cube_018.polygons.foreach_set('use_smooth', [1, 1, 1, 1, 1, 1, 1, 1, 1, 1, 1, 1, 1, 1, 1, 1, 1, 1, 1, 1, 1, 1, 1, 1, 1, 1, 1, 1, 1, 1, 1, 1, 1, 1, 1, 1, 1, 1, 1, 1, 1, 1, 1, 1, 1, 1, 1, 1, 1, 1, 1, 1, 1, 1, 1, 1, 1, 1, 1, 1, 1, 1, 1, 1, 1, 1, 1, 1, 1, 1, 1, 1, 1, 1, 1, 1, 1, 1, 1, 1, 1, 1, 1, 1, 1, 1, 1, 1, 1, 1, 1, 1, 1, 1, 1, 1, 1, 1, 1, 1, 1, 1, 1, 1, 1, 1, 1, 1, 1, 1, 1, 1, 1, 1, 1, 1, 1, 1, 1, 1, 1, 1, 1, 1, 1, 1, 1, 1, 1, 1, 1, 1, 1, 1, 1, 1, 1, 1, 1, 1, 1, 1, 1, 1, 1, 1, 1, 1, 1, 1, 1, 1, 1, 1, 1, 1, 1, 1, 1, 1, 1, 1, 1, 1, 1, 1, 1, 1, 1, 1, 1, 1, 1, 1, 1, 1, 1, 1, 1, 1, 1, 1, 1, 1, 1, 1, 1, 1, 1, 1, 1, 1, 1, 1, 1, 1, 1, 1, 1, 1, 1, 1, 1, 1, 1, 1, 1, 0, 0, 0, 0, 0, 0, 0, 1, 1, 1, 1, 1, 1, 1, 1, 1, 1, 1, 1, 1, 1, 0, 0, 0, 0, 0, 0, 0, 0, 0, 0, 0, 0, 0, 0])
_uv = me_cube_018.uv_layers.new(name='UVMap')
_uv.uv.foreach_set('vector', [0.3056, 0.8904, 0.3046, 0.917, 0.3046, 0.917, 0.3056, 0.8904, 0.3056, 0.8904, 0.3046, 0.917, 0.2737, 0.9218, 0.2737, 0.8856, 0.2737, 0.8856, 0.3056, 0.8904, 0.3056, 0.8904, 0.2737, 0.8856, 0.2981, 0.801, 0.2981, 0.6128, 0.2981, 0.6128, 0.2981, 0.801, 0.3046, 0.917, 0.2737, 0.9218, 0.2737, 0.9218, 0.3046, 0.917, 0.2981, 0.6128, 0.2981, 0.801, 0.3046, 0.917, 0.3056, 0.8904, 0.3427, 0.9191, 0.3374, 0.9403, 0.3224, 0.9303, 0.3234, 0.9139, 0.2981, 0.801, 0.2306, 0.9216, 0.196, 0.887, 0.2306, 0.7785, 0.1099, 0.4247, 0.2306, 0.4922, 0.196, 0.5268, 0.08745, 0.4922, 0.2306, 0.9216, 0.1099, 0.9891, 0.08745, 0.9216, 0.196, 0.887, 0.3224, 0.9303, 0.3374, 0.9403, 0.3197, 0.9538, 0.3066, 0.9369, 0.3066, 0.9369, 0.3197, 0.9538, 0.2929, 0.9704, 0.2846, 0.9458, 0.01588, 0.4247, 0.1099, 0.4247, 0.08745, 0.4922, 0.01588, 0.4922, 0.3521, 0.8634, 0.3409, 0.8691, 0.3242, 0.8535, 0.3369, 0.8413, 0.3409, 0.8691, 0.3248, 0.878, 0.309, 0.8699, 0.3242, 0.8535, 0.3242, 0.8535, 0.309, 0.8699, 0.2852, 0.86, 0.2947, 0.8332, 0.196, 0.5268, 0.2306, 0.6353, 0.1099, 0.6128, 0.08745, 0.4922, 0.2306, 0.6353, 0.2306, 0.7785, 0.1099, 0.801, 0.1099, 0.6128, 0.2306, 0.7785, 0.196, 0.887, 0.08745, 0.9216, 0.1099, 0.801, 0.2306, 0.4922, 0.2981, 0.6128, 0.2306, 0.6353, 0.196, 0.5268, 0.2981, 0.6128, 0.2981, 0.801, 0.2306, 0.7785, 0.2306, 0.6353, 0.3248, 0.878, 0.3247, 0.8947, 0.3056, 0.8904, 0.309, 0.8699, 0.309, 0.8699, 0.3056, 0.8904, 0.2737, 0.8856, 0.2852, 0.86, 0.3247, 0.8947, 0.3234, 0.9139, 0.3046, 0.917, 0.3056, 0.8904, 0.3234, 0.9139, 0.3224, 0.9303, 0.3066, 0.9369, 0.3046, 0.917, 0.3046, 0.917, 0.3066, 0.9369, 0.2846, 0.9458, 0.2737, 0.9218, 0.3409, 0.8691, 0.3444, 0.8907, 0.3247, 0.8947, 0.3248, 0.878, 0.3444, 0.8907, 0.3427, 0.9191, 0.3234, 0.9139, 0.3247, 0.8947, 0.3521, 0.8634, 0.3605, 0.8881, 0.3444, 0.8907, 0.3409, 0.8691, 0.3605, 0.8881, 0.3592, 0.9233, 0.3427, 0.9191, 0.3444, 0.8907, 0.3592, 0.9233, 0.3477, 0.9471, 0.3374, 0.9403, 0.3427, 0.9191, 0.07564, 0.3006, 0.07096, 0.3901, 0.1327, 0.3812, 0.1234, 0.2977, 0.1133, 0.2339, 0.1125, 0.2465, 0.1074, 0.2432, 0.1064, 0.2343, 0.598, 0.52, 0.5987, 0.5204, 0.5985, 0.5206, 0.598, 0.5204, 0.1125, 0.2465, 0.1026, 0.2523, 0.09799, 0.2444, 0.1074, 0.2432, 0.1475, 0.2075, 0.1393, 0.2059, 0.1418, 0.2002, 0.1514, 0.2058, 0.1193, 0.259, 0.1089, 0.2643, 0.1026, 0.2523, 0.1125, 0.2465, 0.6153, 0.5204, 0.6185, 0.5206, 0.6183, 0.5243, 0.6151, 0.524, 0.7516, 0.9043, 0.7969, 0.8988, 0.8065, 0.9611, 0.762, 0.9683, 0.6162, 0.5087, 0.6193, 0.509, 0.6185, 0.5206, 0.6153, 0.5204, 0.7969, 0.8988, 0.8715, 0.8797, 0.9047, 0.9089, 0.8065, 0.9611, 0.546, 0.1068, 0.5157, 0.09643, 0.5379, 0.03548, 0.5578, 0.0625, 0.5985, 0.5206, 0.5985, 0.5212, 0.598, 0.521, 0.598, 0.5204, 0.1508, 0.2009, 0.1555, 0.2351, 0.1277, 0.2384, 0.1265, 0.2027, 0.1099, 0.9891, 0.01588, 0.9891, 0.01588, 0.9216, 0.08745, 0.9216, 0.1555, 0.2351, 0.1603, 0.2675, 0.1263, 0.2714, 0.1277, 0.2384, 0.5987, 0.5204, 0.599, 0.521, 0.5985, 0.5212, 0.5985, 0.5206, 0.1648, 0.2024, 0.1654, 0.2327, 0.1555, 0.2351, 0.1508, 0.2009, 0.1457, 0.2568, 0.1468, 0.2485, 0.1535, 0.2506, 0.1492, 0.2599, 0.5996, 0.5203, 0.5995, 0.521, 0.599, 0.521, 0.5987, 0.5204, 0.1512, 0.2034, 0.1513, 0.2278, 0.1639, 0.2329, 0.1652, 0.2019, 0.1652, 0.2019, 0.1639, 0.2329, 0.1654, 0.2327, 0.1648, 0.2024, 0.1462, 0.2186, 0.1475, 0.2075, 0.1514, 0.2058, 0.1504, 0.2173, 0.05924, 0.3876, 0.1593, 0.3844, 0.1616, 0.3017, 0.06576, 0.3098, 0.138, 0.2588, 0.1387, 0.25, 0.1468, 0.2485, 0.1457, 0.2568, 0.1267, 0.2053, 0.1286, 0.2291, 0.1513, 0.2278, 0.1512, 0.2034, 0.1333, 0.2594, 0.1328, 0.2499, 0.1387, 0.25, 0.138, 0.2588, 0.1071, 0.2053, 0.1071, 0.2291, 0.1286, 0.2291, 0.1267, 0.2053, 0.1071, 0.2291, 0.1071, 0.2717, 0.1264, 0.2717, 0.1286, 0.2291, 0.08745, 0.4922, 0.1099, 0.6128, 0.01588, 0.6128, 0.01588, 0.4922, 0.1099, 0.801, 0.08745, 0.9216, 0.01588, 0.9216, 0.01588, 0.801, 0.1328, 0.2499, 0.1334, 0.2385, 0.1392, 0.2387, 0.1387, 0.25, 0.1071, 0.1655, 0.1071, 0.2053, 0.1267, 0.2053, 0.1256, 0.1655, 0.1099, 0.6128, 0.1099, 0.801, 0.01588, 0.801, 0.01588, 0.6128, 0.1387, 0.25, 0.1392, 0.2387, 0.1475, 0.2384, 0.1468, 0.2485, 0.1256, 0.1655, 0.1267, 0.2053, 0.1512, 0.2034, 0.1493, 0.1675, 0.121, 0.201, 0.12, 0.2126, 0.1133, 0.2128, 0.1126, 0.2012, 0.1625, 0.1658, 0.1652, 0.2019, 0.1648, 0.2024, 0.1625, 0.1664, 0.1468, 0.2485, 0.1475, 0.2384, 0.1539, 0.2393, 0.1535, 0.2506, 0.1493, 0.1675, 0.1512, 0.2034, 0.1652, 0.2019, 0.1625, 0.1658, 0.1126, 0.2012, 0.1133, 0.2128, 0.1054, 0.2135, 0.1056, 0.2034, 0.1625, 0.1664, 0.1648, 0.2024, 0.1508, 0.2009, 0.1493, 0.1688, 0.1056, 0.2034, 0.1054, 0.2135, 0.0974, 0.2129, 0.09784, 0.2014, 0.1493, 0.1688, 0.1508, 0.2009, 0.1265, 0.2027, 0.1256, 0.1669, 0.6361, 0.5087, 0.6367, 0.5314, 0.6244, 0.5314, 0.6244, 0.5087, 0.6186, 0.5306, 0.6183, 0.5379, 0.6146, 0.5378, 0.6147, 0.5304, 0.3374, 0.9403, 0.3477, 0.9471, 0.3305, 0.9665, 0.3197, 0.9538, 0.3197, 0.9538, 0.3305, 0.9665, 0.3019, 0.9847, 0.2929, 0.9704, 0.6375, 0.554, 0.6366, 0.5749, 0.6244, 0.5749, 0.6244, 0.554, 0.6367, 0.5314, 0.6375, 0.554, 0.6244, 0.554, 0.6244, 0.5314, 0.6183, 0.5243, 0.6186, 0.5306, 0.6147, 0.5304, 0.6151, 0.524, 0.6255, 0.5704, 0.6209, 0.5727, 0.617, 0.5646, 0.6216, 0.5628, 0.1393, 0.2059, 0.1336, 0.2055, 0.1341, 0.1995, 0.1418, 0.2002, 0.6216, 0.5628, 0.617, 0.5646, 0.6152, 0.5586, 0.6187, 0.5578, 0.2947, 0.8332, 0.3065, 0.8173, 0.3369, 0.8413, 0.3242, 0.8535, 0.1593, 0.3844, 0.1575, 0.403, 0.163, 0.3004, 0.1616, 0.3017, 0.1575, 0.403, 0.06111, 0.4054, 0.0669, 0.3081, 0.163, 0.3004, 0.06111, 0.4054, 0.05924, 0.3876, 0.06576, 0.3098, 0.0669, 0.3081, 0.4927, 0.1464, 0.4364, 0.1455, 0.441, 0.09273, 0.5157, 0.09643, 0.546, 0.1068, 0.5125, 0.1688, 0.4927, 0.1464, 0.5157, 0.09643, 0.5125, 0.1688, 0.4442, 0.1872, 0.4364, 0.1455, 0.4927, 0.1464, 0.6363, 0.1293, 0.6089, 0.09771, 0.6332, 0.07997, 0.6585, 0.1091, 0.1919, 0.1025, 0.1525, 0.1179, 0.153, 0.006249, 0.1835, 0.00424, 0.06043, 0.09157, 0.02386, 0.1013, 0.02118, 0.00424, 0.06434, 0.005341, 0.1124, 0.1115, 0.06043, 0.09157, 0.06434, 0.005341, 0.1113, 0.007495, 0.1525, 0.1179, 0.1124, 0.1115, 0.1113, 0.007495, 0.153, 0.006249, 0.5835, 0.06226, 0.5578, 0.0625, 0.5379, 0.03548, 0.5987, 0.03985, 0.6089, 0.09771, 0.546, 0.1068, 0.5578, 0.0625, 0.5835, 0.06226, 0.6332, 0.07997, 0.6089, 0.09771, 0.5835, 0.06226, 0.5987, 0.03985, 0.5157, 0.09643, 0.441, 0.09273, 0.4625, 0.0254, 0.5379, 0.03548, 0.6319, 0.526, 0.6232, 0.5236, 0.623, 0.513, 0.6318, 0.5144, 0.6232, 0.5236, 0.6117, 0.5233, 0.6124, 0.5123, 0.623, 0.513, 0.6117, 0.5233, 0.6029, 0.5257, 0.6035, 0.5144, 0.6124, 0.5123, 0.6407, 0.5258, 0.6319, 0.526, 0.6318, 0.5144, 0.6387, 0.5147, 0.1124, 0.1115, 0.06478, 0.1084, 0.06043, 0.09157, 0.06478, 0.1084, 0.0243, 0.118, 0.02386, 0.1013, 0.06043, 0.09157, 0.1837, 0.1192, 0.1525, 0.1179, 0.1919, 0.1025, 1.037, 1.299, 0.8465, 1.171, 1.008, 0.9874, 1.15, 1.056, 1.234, 0.2549, 1.013, 0.2984, 1.009, -0.01535, 1.222, -0.1617, 0.3871, -0.483, 0.4006, -0.2612, 0.03779, -0.1887, -0.02558, -0.307, -0.397, 0.5923, -0.07241, 0.4791, -0.001888, 0.9877, -0.1828, 1.09, 0.8377, 0.1935, 0.8451, 0.1686, 0.8218, 0.1732, 0.8167, 0.1854, 0.2182, 0.7338, 0.1658, 1.129, -0.001888, 0.9877, -0.07241, 0.4791, 0.4006, -0.2612, 0.2886, 0.1212, -0.04091, -0.001033, 0.03779, -0.1887, 0.2886, 0.1212, 0.2182, 0.7338, -0.07241, 0.4791, -0.04091, -0.001033, 1.009, -0.01535, 1.013, 0.2984, 0.6709, 0.1815, 0.8118, -0.2134, 0.8118, -0.2134, 0.6709, 0.1815, 0.2886, 0.1212, 0.4006, -0.2612, 1.013, 0.2984, 1.002, 0.7694, 0.6026, 0.7944, 0.6709, 0.1815, 0.6709, 0.1815, 0.6026, 0.7944, 0.2182, 0.7338, 0.2886, 0.1212, 1.002, 0.7694, 1.008, 0.9874, 0.8465, 1.171, 0.6026, 0.7944, 0.6026, 0.7944, 0.8465, 1.171, 0.1658, 1.129, 0.2182, 0.7338, 0.83, 0.2581, 0.8332, 0.2329, 0.8146, 0.2163, 0.8193, 0.2489, 0.8332, 0.2329, 0.8377, 0.1935, 0.8167, 0.1854, 0.8146, 0.2163, 0.8842, 0.2485, 0.8838, 0.235, 0.8579, 0.2368, 0.8737, 0.2604, 0.8737, 0.2604, 0.8579, 0.2368, 0.8332, 0.2329, 0.83, 0.2581, 0.8838, 0.235, 0.8867, 0.2049, 0.8623, 0.1973, 0.8579, 0.2368, 0.8579, 0.2368, 0.8623, 0.1973, 0.8377, 0.1935, 0.8332, 0.2329, 0.8867, 0.2049, 0.8844, 0.1843, 0.8716, 0.1717, 0.8623, 0.1973, 0.8623, 0.1973, 0.8716, 0.1717, 0.8451, 0.1686, 0.8377, 0.1935, 0.8146, 0.2163, 0.7942, 0.2231, 0.8081, 0.255, 0.8193, 0.2489, 0.7942, 0.2231, 0.7949, 0.2224, 0.8087, 0.2544, 0.8081, 0.255, 0.8218, 0.1732, 0.8181, 0.1652, 0.8132, 0.1839, 0.8167, 0.1854, 0.8167, 0.1854, 0.8132, 0.1839, 0.7942, 0.2231, 0.8146, 0.2163, -0.03576, -0.2961, -0.02558, -0.307, -0.1003, -0.01871, -0.1125, -0.005737, 0.8086, 0.1669, 0.8097, 0.1653, 0.8046, 0.1411, 0.8035, 0.1428, -0.02558, -0.307, 0.03779, -0.1887, -0.04091, -0.001033, -0.1003, -0.01871, -0.1003, -0.01871, -0.04091, -0.001033, -0.07241, 0.4791, -0.397, 0.5923, 0.8451, 0.1686, 0.8445, 0.154, 0.8181, 0.1652, 0.8218, 0.1732, 0.8737, -0.9626, 0.5247, -1.004, 0.6412, -1.539, 0.8934, -1.496, 0.8844, 0.1843, 0.8984, 0.1745, 0.8746, 0.1576, 0.8716, 0.1717, 0.8716, 0.1717, 0.8746, 0.1576, 0.8445, 0.154, 0.8451, 0.1686, 0.8754, 0.09871, 0.878, 0.08794, 0.8617, 0.08513, 0.8591, 0.09591, 0.8542, 0.1196, 0.8534, 0.1233, 0.8591, 0.09591, 0.8617, 0.08513, 1.222, -0.1617, 1.009, -0.01535, 0.8118, -0.2134, 0.8553, -0.4285, 0.8553, -0.4285, 0.8118, -0.2134, 0.4006, -0.2612, 0.3871, -0.483, 0.8867, 0.2049, 0.8992, 0.2014, 0.8984, 0.1745, 0.8844, 0.1843, 0.8992, 0.2014, 0.8999, 0.2006, 0.8991, 0.1738, 0.8984, 0.1745, 0.8842, 0.2485, 0.8939, 0.2526, 0.8976, 0.2412, 0.8838, 0.235, 0.8838, 0.235, 0.8976, 0.2412, 0.8992, 0.2014, 0.8867, 0.2049, 0.8939, 0.2526, 0.8945, 0.2522, 0.8982, 0.2404, 0.8976, 0.2412, 0.8976, 0.2412, 0.8982, 0.2404, 0.8999, 0.2006, 0.8992, 0.2014, 1.15, 1.056, 1.008, 0.9874, 1.002, 0.7694, 1.209, 0.8728, 1.209, 0.8728, 1.002, 0.7694, 1.013, 0.2984, 1.234, 0.2549, 0.8737, 0.2604, 0.8864, 0.2686, 0.8939, 0.2526, 0.8842, 0.2485, 0.8864, 0.2686, 0.8872, 0.2678, 0.8945, 0.2522, 0.8939, 0.2526, 0.8193, 0.2489, 0.8081, 0.255, 0.827, 0.2736, 0.83, 0.2581, 0.83, 0.2581, 0.827, 0.2736, 0.8864, 0.2686, 0.8737, 0.2604, 0.8081, 0.255, 0.8087, 0.2544, 0.8277, 0.2726, 0.827, 0.2736, -0.1828, 1.09, -0.001888, 0.9877, 0.1658, 1.129, 0.113, 1.373, 0.113, 1.373, 0.1658, 1.129, 0.8465, 1.171, 1.037, 1.299, 0.8406, 0.09376, 0.842, 0.08666, 0.8267, 0.08532, 0.8256, 0.09072, 0.844, 0.1156, 0.842, 0.08666, 0.8406, 0.09376, 0.8426, 0.1227, 0.02844, -1.029, 0.09673, -1.536, 0.3346, -1.516, 0.366, -1.067, 0.8212, 0.1234, 0.8256, 0.09072, 0.8267, 0.08532, 0.8223, 0.118, 0.8426, 0.1227, 0.8406, 0.09376, 0.8256, 0.09072, 0.8212, 0.1234, 0.8953, 0.1156, 0.8957, 0.1105, 0.8851, 0.1082, 0.8847, 0.1149, 0.8982, 0.1388, 0.8957, 0.1105, 0.8953, 0.1156, 0.8979, 0.1439, 0.915, -0.8078, 1.005, -1.182, 1.169, -1.146, 1.208, -0.7064, 0.8789, 0.139, 0.8847, 0.1149, 0.8851, 0.1082, 0.8793, 0.1322, 0.8979, 0.1439, 0.8953, 0.1156, 0.8847, 0.1149, 0.8789, 0.139, 0.8758, 0.126, 0.8767, 0.1223, 0.878, 0.08794, 0.8754, 0.09871, 0.8534, 0.1233, 0.8758, 0.126, 0.8754, 0.09871, 0.8591, 0.09591, -0.2631, -0.6431, -0.2461, -0.6692, -0.3906, -0.6755, -0.4076, -0.6493, 0.7881, 0.1772, 0.8086, 0.1669, 0.8035, 0.1428, 0.7942, 0.1424, 0.7892, 0.1755, 0.7881, 0.1772, 0.7942, 0.1424, 0.7953, 0.1407, -0.1662, -0.2946, -0.4845, -0.135, -0.3906, -0.6755, -0.2461, -0.6692, 0.8445, 0.154, 0.8426, 0.1227, 0.8212, 0.1234, 0.8181, 0.1652, -0.03576, -0.2961, 0.01185, -0.9455, 0.02844, -1.029, -0.02558, -0.307, -0.02558, -0.307, 0.02844, -1.029, 0.366, -1.067, 0.3871, -0.483, 0.3871, -0.483, 0.366, -1.067, 0.3442, -0.9565, 0.374, -0.469, 0.8445, 0.154, 0.8746, 0.1576, 0.8758, 0.126, 0.8534, 0.1233, 0.8422, -0.4144, 0.8553, -0.4285, 0.8737, -0.9626, 0.8604, -0.9049, 0.3871, -0.483, 0.374, -0.469, 0.5114, -0.9462, 0.5247, -1.004, 0.8553, -0.4285, 0.3871, -0.483, 0.5247, -1.004, 0.8737, -0.9626, 0.8984, 0.1745, 0.8979, 0.1439, 0.8789, 0.139, 0.8746, 0.1576, 0.8746, 0.1576, 0.8789, 0.139, 0.8793, 0.1322, 0.8755, 0.1566, 0.8553, -0.4285, 0.915, -0.8078, 1.208, -0.7064, 1.222, -0.1617, 0.8991, 0.1738, 0.8982, 0.1388, 0.8979, 0.1439, 0.8984, 0.1745, -0.1003, -0.01871, -0.397, 0.5923, -0.4845, -0.135, -0.1662, -0.2946, 0.7949, 0.2224, 0.7942, 0.2231, 0.7881, 0.1772, 0.7892, 0.1755, 0.7942, 0.2231, 0.8132, 0.1839, 0.8086, 0.1669, 0.7881, 0.1772, 0.8132, 0.1839, 0.814, 0.183, 0.8097, 0.1653, 0.8086, 0.1669, 0.08806, 0.1843, 0.08632, 0.191, 0.07576, 0.1932, 0.07671, 0.1888, 0.08993, 0.2058, 0.08826, 0.2134, 0.07671, 0.2093, 0.0762, 0.2036, 0.08691, 0.1997, 0.08993, 0.2058, 0.0762, 0.2036, 0.07455, 0.1995, 0.08632, 0.191, 0.08691, 0.1997, 0.07455, 0.1995, 0.07576, 0.1932, 0.1128, 0.2576, 0.113, 0.2572, 0.1131, 0.2572, 0.113, 0.2575, 0.1132, 0.2572, 0.113, 0.2576, 0.113, 0.2576, 0.113, 0.2572, 0.1132, 0.2568, 0.1131, 0.2572, 0.05532, 0.5026, 0.05272, 0.4655, 0.05924, 0.3876, 0.06111, 0.4054, 0.152, 0.5057, 0.05532, 0.5026, 0.06111, 0.4054, 0.1575, 0.403, 0.157, 0.467, 0.152, 0.5057, 0.1575, 0.403, 0.1593, 0.3844, 0.05272, 0.4655, 0.157, 0.467, 0.1593, 0.3844, 0.05924, 0.3876, 0.6426, 0.5369, 0.632, 0.5375, 0.6319, 0.526, 0.6407, 0.5258, 0.6109, 0.5342, 0.6023, 0.5369, 0.6029, 0.5257, 0.6117, 0.5233, 0.6235, 0.5342, 0.6109, 0.5342, 0.6117, 0.5233, 0.6232, 0.5236, 0.632, 0.5375, 0.6235, 0.5342, 0.6232, 0.5236, 0.6319, 0.526, 0.0, 0.0, 0.0, 0.0, 0.0, 0.0, 0.0, 0.0, 0.0, 0.0, 0.0, 0.0, 0.0, 0.0, 0.0, 0.0, 0.0, 0.0, 0.0, 0.0, 0.0, 0.0, 0.0, 0.0, 0.0, 0.0, 0.0, 0.0, 0.0, 0.0, 0.0, 0.0, 0.0, 0.0, 0.0, 0.0, 0.0, 0.0, 0.0, 0.0, 0.0, 0.0, 0.0, 0.0, 0.0, 0.0, 0.0, 0.0, 0.0, 0.0, 0.0, 0.0, 0.0, 0.0, 0.0, 0.0, 0.2981, 0.6128, 0.3056, 0.8904, 0.3046, 0.917, 0.2981, 0.801, 0.1099, 0.6128, 0.01588, 0.6128, 0.01588, 0.801, 0.1099, 0.801, 0.1099, 0.6128, 0.1099, 0.801, 0.01588, 0.801, 0.01588, 0.6128, 0.1099, 0.6128, 0.1099, 0.801, 0.1099, 0.801, 0.1099, 0.6128, 0.01588, 0.6128, 0.1099, 0.6128, 0.1099, 0.6128, 0.01588, 0.6128, 0.1099, 0.801, 0.01588, 0.801, 0.01588, 0.801, 0.1099, 0.801, 0.6319, 0.526, 0.6232, 0.5236, 0.623, 0.513, 0.6318, 0.5144, 0.6232, 0.5236, 0.6117, 0.5233, 0.6124, 0.5123, 0.623, 0.513, 0.6117, 0.5233, 0.6029, 0.5257, 0.6035, 0.5144, 0.6124, 0.5123, 0.6407, 0.5258, 0.6319, 0.526, 0.6318, 0.5144, 0.6387, 0.5147, 0.2306, 0.9216, 0.1099, 0.9891, 0.08745, 0.9216, 0.196, 0.887, 0.1099, 0.9891, 0.01588, 0.9891, 0.01588, 0.9216, 0.08745, 0.9216, 0.6255, 0.5704, 0.6209, 0.5727, 0.6209, 0.5727, 0.6255, 0.5704, 0.1089, 0.2643, 0.1026, 0.2523, 0.1026, 0.2523, 0.1089, 0.2643, 0.0, 0.0, 0.0, 0.0, 0.0, 0.0, 0.0, 0.0, 0.0, 0.0, 0.0, 0.0, 0.0, 0.0, 0.0, 0.0, 0.0, 0.0, 0.0, 0.0, 0.0, 0.0, 0.0, 0.0, 0.0, 0.0, 0.0, 0.0, 0.0, 0.0, 0.0, 0.0, 0.0, 0.0, 0.0, 0.0, 0.0, 0.0, 0.0, 0.0, 0.0, 0.0, 0.0, 0.0, 0.0, 0.0, 0.0, 0.0, 0.0, 0.0, 0.0, 0.0, 0.0, 0.0, 0.0, 0.0, 0.0, 0.0, 0.0, 0.0, 0.0, 0.0, 0.0, 0.0, 0.0, 0.0, 0.0, 0.0, 0.0, 0.0, 0.0, 0.0, 0.0, 0.0, 0.0, 0.0, 0.0, 0.0, 0.0, 0.0, 0.0, 0.0, 0.0, 0.0, 0.0, 0.0, 0.0, 0.0, 0.0, 0.0, 0.0, 0.0, 0.0, 0.0, 0.0, 0.0, 0.0, 0.0, 0.0, 0.0, 0.0, 0.0, 0.0, 0.0, 0.0, 0.0, 0.0, 0.0, 0.0, 0.0, 0.0, 0.0])
_ca = me_cube_018.color_attributes.new('Col', 'BYTE_COLOR', 'CORNER')
_ca.data.foreach_set('color', [0.1812, 0.1812, 0.1812, 1.0, 0.1812, 0.1812, 0.1812, 1.0, 0.1812, 0.1812, 0.1812, 1.0, 0.1812, 0.1812, 0.1812, 1.0, 0.1812, 0.1812, 0.1812, 1.0, 0.1812, 0.1812, 0.1812, 1.0, 0.1812, 0.1812, 0.1812, 1.0, 0.1812, 0.1812, 0.1812, 1.0, 0.1812, 0.1812, 0.1812, 1.0, 0.1812, 0.1812, 0.1812, 1.0, 0.1812, 0.1812, 0.1812, 1.0, 0.1812, 0.1812, 0.1812, 1.0, 0.1812, 0.1812, 0.1812, 1.0, 0.1812, 0.1812, 0.1812, 1.0, 0.1812, 0.1812, 0.1812, 1.0, 0.1812, 0.1812, 0.1812, 1.0, 0.1812, 0.1812, 0.1812, 1.0, 0.1812, 0.1812, 0.1812, 1.0, 0.1812, 0.1812, 0.1812, 1.0, 0.1812, 0.1812, 0.1812, 1.0, 0.1812, 0.1812, 0.1812, 1.0, 0.1812, 0.1812, 0.1812, 1.0, 0.1812, 0.1812, 0.1812, 1.0, 0.1812, 0.1812, 0.1812, 1.0, 0.1529, 0.1529, 0.1529, 1.0, 0.15, 0.15, 0.15, 1.0, 0.1356, 0.1356, 0.1356, 1.0, 0.159, 0.159, 0.159, 1.0, 0.1812, 0.1812, 0.1812, 1.0, 0.159, 0.159, 0.159, 1.0, 0.1356, 0.1356, 0.1356, 1.0, 0.159, 0.159, 0.159, 1.0, 0.1529, 0.1529, 0.1529, 1.0, 0.159, 0.159, 0.159, 1.0, 0.1356, 0.1356, 0.1356, 1.0, 0.15, 0.15, 0.15, 1.0, 0.159, 0.159, 0.159, 1.0, 0.1529, 0.1529, 0.1529, 1.0, 0.15, 0.15, 0.15, 1.0, 0.1356, 0.1356, 0.1356, 1.0, 0.1356, 0.1356, 0.1356, 1.0, 0.15, 0.15, 0.15, 1.0, 0.1529, 0.1529, 0.1529, 1.0, 0.159, 0.159, 0.159, 1.0, 0.159, 0.159, 0.159, 1.0, 0.1529, 0.1529, 0.1529, 1.0, 0.1529, 0.1529, 0.1529, 1.0, 0.159, 0.159, 0.159, 1.0, 0.1144, 0.1144, 0.1144, 1.0, 0.1529, 0.1529, 0.1529, 1.0, 0.15, 0.15, 0.15, 1.0, 0.1022, 0.1022, 0.1022, 1.0, 0.1022, 0.1022, 0.1022, 1.0, 0.15, 0.15, 0.15, 1.0, 0.1529, 0.1529, 0.1529, 1.0, 0.1144, 0.1144, 0.1144, 1.0, 0.15, 0.15, 0.15, 1.0, 0.1356, 0.1356, 0.1356, 1.0, 0.159, 0.159, 0.159, 1.0, 0.1529, 0.1529, 0.1529, 1.0, 0.1529, 0.1529, 0.1529, 1.0, 0.159, 0.159, 0.159, 1.0, 0.159, 0.159, 0.159, 1.0, 0.1529, 0.1529, 0.1529, 1.0, 0.1356, 0.1356, 0.1356, 1.0, 0.159, 0.159, 0.159, 1.0, 0.1529, 0.1529, 0.1529, 1.0, 0.15, 0.15, 0.15, 1.0, 0.159, 0.159, 0.159, 1.0, 0.159, 0.159, 0.159, 1.0, 0.1529, 0.1529, 0.1529, 1.0, 0.1529, 0.1529, 0.1529, 1.0, 0.159, 0.159, 0.159, 1.0, 0.1356, 0.1356, 0.1356, 1.0, 0.15, 0.15, 0.15, 1.0, 0.1529, 0.1529, 0.1529, 1.0, 0.159, 0.159, 0.159, 1.0, 0.1812, 0.1812, 0.1812, 1.0, 0.159, 0.159, 0.159, 1.0, 0.1356, 0.1356, 0.1356, 1.0, 0.1812, 0.1812, 0.1812, 1.0, 0.1812, 0.1812, 0.1812, 1.0, 0.159, 0.159, 0.159, 1.0, 0.159, 0.159, 0.159, 1.0, 0.1356, 0.1356, 0.1356, 1.0, 0.159, 0.159, 0.159, 1.0, 0.1812, 0.1812, 0.1812, 1.0, 0.159, 0.159, 0.159, 1.0, 0.159, 0.159, 0.159, 1.0, 0.1812, 0.1812, 0.1812, 1.0, 0.1812, 0.1812, 0.1812, 1.0, 0.159, 0.159, 0.159, 1.0, 0.159, 0.159, 0.159, 1.0, 0.159, 0.159, 0.159, 1.0, 0.1812, 0.1812, 0.1812, 1.0, 0.1812, 0.1812, 0.1812, 1.0, 0.159, 0.159, 0.159, 1.0, 0.1356, 0.1356, 0.1356, 1.0, 0.159, 0.159, 0.159, 1.0, 0.1812, 0.1812, 0.1812, 1.0, 0.1812, 0.1812, 0.1812, 1.0, 0.159, 0.159, 0.159, 1.0, 0.159, 0.159, 0.159, 1.0, 0.1812, 0.1812, 0.1812, 1.0, 0.15, 0.15, 0.15, 1.0, 0.1529, 0.1529, 0.1529, 1.0, 0.159, 0.159, 0.159, 1.0, 0.1356, 0.1356, 0.1356, 1.0, 0.1529, 0.1529, 0.1529, 1.0, 0.1529, 0.1529, 0.1529, 1.0, 0.159, 0.159, 0.159, 1.0, 0.159, 0.159, 0.159, 1.0, 0.1022, 0.1022, 0.1022, 1.0, 0.1144, 0.1144, 0.1144, 1.0, 0.1529, 0.1529, 0.1529, 1.0, 0.15, 0.15, 0.15, 1.0, 0.1144, 0.1144, 0.1144, 1.0, 0.1144, 0.1144, 0.1144, 1.0, 0.1529, 0.1529, 0.1529, 1.0, 0.1529, 0.1529, 0.1529, 1.0, 0.1144, 0.1144, 0.1144, 1.0, 0.1022, 0.1022, 0.1022, 1.0, 0.15, 0.15, 0.15, 1.0, 0.1529, 0.1529, 0.1529, 1.0, 0.06301, 0.06301, 0.06301, 1.0, 0.1248, 0.1248, 0.1248, 1.0, 0.15, 0.15, 0.15, 1.0, 0.08022, 0.08022, 0.08022, 1.0, 0.0999, 0.0999, 0.0999, 1.0, 0.1981, 0.1981, 0.1981, 1.0, 0.2086, 0.2086, 0.2086, 1.0, 0.08438, 0.08438, 0.08438, 1.0, 0.227, 0.227, 0.227, 1.0, 0.147, 0.147, 0.147, 1.0, 0.07227, 0.07227, 0.07227, 1.0, 0.03434, 0.03434, 0.03434, 1.0, 0.1981, 0.1981, 0.1981, 1.0, 0.2051, 0.2051, 0.2051, 1.0, 0.1912, 0.1912, 0.1912, 1.0, 0.2086, 0.2086, 0.2086, 1.0, 0.15, 0.15, 0.15, 1.0, 0.1248, 0.1248, 0.1248, 1.0, 0.2232, 0.2232, 0.2232, 1.0, 0.2542, 0.2542, 0.2542, 1.0, 0.2542, 0.2542, 0.2542, 1.0, 0.2232, 0.2232, 0.2232, 1.0, 0.2051, 0.2051, 0.2051, 1.0, 0.1981, 0.1981, 0.1981, 1.0, 0.1746, 0.1746, 0.1746, 1.0, 0.227, 0.227, 0.227, 1.0, 0.03434, 0.03434, 0.03434, 1.0, 0.08228, 0.08228, 0.08228, 1.0, 0.1301, 0.1301, 0.1301, 1.0, 0.08438, 0.08438, 0.08438, 1.0, 0.159, 0.159, 0.159, 1.0, 0.1878, 0.1878, 0.1878, 1.0, 0.1878, 0.1878, 0.1878, 1.0, 0.159, 0.159, 0.159, 1.0, 0.227, 0.227, 0.227, 1.0, 0.1746, 0.1746, 0.1746, 1.0, 0.08438, 0.08438, 0.08438, 1.0, 0.1022, 0.1022, 0.1022, 1.0, 0.1248, 0.1248, 0.1248, 1.0, 0.159, 0.159, 0.159, 1.0, 0.4287, 0.4287, 0.4287, 1.0, 0.5647, 0.5647, 0.5647, 1.0, 1.0, 1.0, 1.0, 1.0, 0.855, 0.855, 0.855, 1.0, 0.07227, 0.07227, 0.07227, 1.0, 0.05613, 0.05613, 0.05613, 1.0, 0.04231, 0.04231, 0.04231, 1.0, 0.03434, 0.03434, 0.03434, 1.0, 0.05613, 0.05613, 0.05613, 1.0, 0.08438, 0.08438, 0.08438, 1.0, 0.08866, 0.08866, 0.08866, 1.0, 0.03689, 0.03689, 0.03689, 1.0, 0.1529, 0.1529, 0.1529, 1.0, 0.1144, 0.1144, 0.1144, 1.0, 0.1022, 0.1022, 0.1022, 1.0, 0.15, 0.15, 0.15, 1.0, 0.08438, 0.08438, 0.08438, 1.0, 0.2086, 0.2086, 0.2086, 1.0, 0.1912, 0.1912, 0.1912, 1.0, 0.08866, 0.08866, 0.08866, 1.0, 0.147, 0.147, 0.147, 1.0, 0.1384, 0.1384, 0.1384, 1.0, 0.05613, 0.05613, 0.05613, 1.0, 0.07227, 0.07227, 0.07227, 1.0, 0.03955, 0.03955, 0.03955, 1.0, 0.0999, 0.0999, 0.0999, 1.0, 0.08438, 0.08438, 0.08438, 1.0, 0.05613, 0.05613, 0.05613, 1.0, 0.1022, 0.1022, 0.1022, 1.0, 0.06125, 0.06125, 0.06125, 1.0, 0.1195, 0.1195, 0.1195, 1.0, 0.1248, 0.1248, 0.1248, 1.0, 0.1248, 0.1248, 0.1248, 1.0, 0.1195, 0.1195, 0.1195, 1.0, 0.1384, 0.1384, 0.1384, 1.0, 0.147, 0.147, 0.147, 1.0, 0.02732, 0.02732, 0.02732, 1.0, 0.08022, 0.08022, 0.08022, 1.0, 0.1441, 0.1441, 0.1441, 1.0, 0.04817, 0.04817, 0.04817, 1.0, 0.04817, 0.04817, 0.04817, 1.0, 0.1441, 0.1441, 0.1441, 1.0, 0.0999, 0.0999, 0.0999, 1.0, 0.03955, 0.03955, 0.03955, 1.0, 0.08022, 0.08022, 0.08022, 1.0, 0.15, 0.15, 0.15, 1.0, 0.2542, 0.2542, 0.2542, 1.0, 0.1441, 0.1441, 0.1441, 1.0, 0.2384, 0.2384, 0.2384, 1.0, 0.2747, 0.2747, 0.2747, 1.0, 0.2307, 0.2307, 0.2307, 1.0, 0.1878, 0.1878, 0.1878, 1.0, 0.08438, 0.08438, 0.08438, 1.0, 0.07227, 0.07227, 0.07227, 1.0, 0.06125, 0.06125, 0.06125, 1.0, 0.1022, 0.1022, 0.1022, 1.0, 0.006995, 0.006995, 0.006995, 1.0, 0.06301, 0.06301, 0.06301, 1.0, 0.08022, 0.08022, 0.08022, 1.0, 0.02732, 0.02732, 0.02732, 1.0, 0.1301, 0.1301, 0.1301, 1.0, 0.0356, 0.0356, 0.0356, 1.0, 0.07227, 0.07227, 0.07227, 1.0, 0.08438, 0.08438, 0.08438, 1.0, 0.0009106, 0.0009106, 0.0009106, 1.0, 0.03955, 0.03955, 0.03955, 1.0, 0.06301, 0.06301, 0.06301, 1.0, 0.006995, 0.006995, 0.006995, 1.0, 0.03955, 0.03955, 0.03955, 1.0, 0.117, 0.117, 0.117, 1.0, 0.1248, 0.1248, 0.1248, 1.0, 0.06301, 0.06301, 0.06301, 1.0, 0.15, 0.15, 0.15, 1.0, 0.1529, 0.1529, 0.1529, 1.0, 0.1144, 0.1144, 0.1144, 1.0, 0.1022, 0.1022, 0.1022, 1.0, 0.1529, 0.1529, 0.1529, 1.0, 0.15, 0.15, 0.15, 1.0, 0.1022, 0.1022, 0.1022, 1.0, 0.1144, 0.1144, 0.1144, 1.0, 0.0356, 0.0356, 0.0356, 1.0, 0.0, 0.0, 0.0, 1.0, 0.007499, 0.007499, 0.007499, 1.0, 0.07227, 0.07227, 0.07227, 1.0, 0.0, 0.0, 0.0, 1.0, 0.0009106, 0.0009106, 0.0009106, 1.0, 0.006995, 0.006995, 0.006995, 1.0, 0.007499, 0.007499, 0.007499, 1.0, 0.1529, 0.1529, 0.1529, 1.0, 0.1529, 0.1529, 0.1529, 1.0, 0.1144, 0.1144, 0.1144, 1.0, 0.1144, 0.1144, 0.1144, 1.0, 0.07227, 0.07227, 0.07227, 1.0, 0.007499, 0.007499, 0.007499, 1.0, 0.02122, 0.02122, 0.02122, 1.0, 0.06125, 0.06125, 0.06125, 1.0, 0.007499, 0.007499, 0.007499, 1.0, 0.006995, 0.006995, 0.006995, 1.0, 0.02732, 0.02732, 0.02732, 1.0, 0.02122, 0.02122, 0.02122, 1.0, 0.1195, 0.1195, 0.1195, 1.0, 0.05781, 0.05781, 0.05781, 1.0, 0.05951, 0.05951, 0.05951, 1.0, 0.1384, 0.1384, 0.1384, 1.0, 0.05781, 0.05781, 0.05781, 1.0, 0.04817, 0.04817, 0.04817, 1.0, 0.03955, 0.03955, 0.03955, 1.0, 0.05951, 0.05951, 0.05951, 1.0, 0.06125, 0.06125, 0.06125, 1.0, 0.02122, 0.02122, 0.02122, 1.0, 0.05781, 0.05781, 0.05781, 1.0, 0.1195, 0.1195, 0.1195, 1.0, 0.02122, 0.02122, 0.02122, 1.0, 0.02732, 0.02732, 0.02732, 1.0, 0.04817, 0.04817, 0.04817, 1.0, 0.05781, 0.05781, 0.05781, 1.0, 0.1384, 0.1384, 0.1384, 1.0, 0.05951, 0.05951, 0.05951, 1.0, 0.05127, 0.05127, 0.05127, 1.0, 0.05613, 0.05613, 0.05613, 1.0, 0.05951, 0.05951, 0.05951, 1.0, 0.03955, 0.03955, 0.03955, 1.0, 0.05613, 0.05613, 0.05613, 1.0, 0.05127, 0.05127, 0.05127, 1.0, 0.05613, 0.05613, 0.05613, 1.0, 0.05127, 0.05127, 0.05127, 1.0, 0.02122, 0.02122, 0.02122, 1.0, 0.04231, 0.04231, 0.04231, 1.0, 0.05127, 0.05127, 0.05127, 1.0, 0.05613, 0.05613, 0.05613, 1.0, 0.03689, 0.03689, 0.03689, 1.0, 0.02122, 0.02122, 0.02122, 1.0, 0.02122, 0.02122, 0.02122, 1.0, 0.03689, 0.03689, 0.03689, 1.0, 0.01161, 0.01161, 0.01161, 1.0, 0.004025, 0.004025, 0.004025, 1.0, 0.04231, 0.04231, 0.04231, 1.0, 0.02122, 0.02122, 0.02122, 1.0, 0.004025, 0.004025, 0.004025, 1.0, 0.01161, 0.01161, 0.01161, 1.0, 0.15, 0.15, 0.15, 1.0, 0.1022, 0.1022, 0.1022, 1.0, 0.1144, 0.1144, 0.1144, 1.0, 0.1529, 0.1529, 0.1529, 1.0, 0.1529, 0.1529, 0.1529, 1.0, 0.1144, 0.1144, 0.1144, 1.0, 0.1144, 0.1144, 0.1144, 1.0, 0.1529, 0.1529, 0.1529, 1.0, 0.08866, 0.08866, 0.08866, 1.0, 0.1912, 0.1912, 0.1912, 1.0, 0.117, 0.117, 0.117, 1.0, 0.06663, 0.06663, 0.06663, 1.0, 0.03689, 0.03689, 0.03689, 1.0, 0.08866, 0.08866, 0.08866, 1.0, 0.06663, 0.06663, 0.06663, 1.0, 0.01161, 0.01161, 0.01161, 1.0, 0.03434, 0.03434, 0.03434, 1.0, 0.04231, 0.04231, 0.04231, 1.0, 0.01161, 0.01161, 0.01161, 1.0, 0.08228, 0.08228, 0.08228, 1.0, 0.2232, 0.2232, 0.2232, 1.0, 0.1779, 0.1779, 0.1779, 1.0, 0.1746, 0.1746, 0.1746, 1.0, 0.2051, 0.2051, 0.2051, 1.0, 0.1248, 0.1248, 0.1248, 1.0, 0.117, 0.117, 0.117, 1.0, 0.1779, 0.1779, 0.1779, 1.0, 0.2232, 0.2232, 0.2232, 1.0, 0.2051, 0.2051, 0.2051, 1.0, 0.1746, 0.1746, 0.1746, 1.0, 0.117, 0.117, 0.117, 1.0, 0.1912, 0.1912, 0.1912, 1.0, 0.1529, 0.1529, 0.1529, 1.0, 0.1144, 0.1144, 0.1144, 1.0, 0.1144, 0.1144, 0.1144, 1.0, 0.1529, 0.1529, 0.1529, 1.0, 0.2747, 0.2747, 0.2747, 1.0, 0.2918, 0.2918, 0.2918, 1.0, 0.2195, 0.2195, 0.2195, 1.0, 0.2307, 0.2307, 0.2307, 1.0, 0.2918, 0.2918, 0.2918, 1.0, 0.227, 0.227, 0.227, 1.0, 0.1845, 0.1845, 0.1845, 1.0, 0.2195, 0.2195, 0.2195, 1.0, 0.227, 0.227, 0.227, 1.0, 0.2384, 0.2384, 0.2384, 1.0, 0.1878, 0.1878, 0.1878, 1.0, 0.1845, 0.1845, 0.1845, 1.0, 0.7454, 0.7454, 0.7454, 1.0, 0.7231, 0.7231, 0.7231, 1.0, 0.5149, 0.5149, 0.5149, 1.0, 0.5647, 0.5647, 0.5647, 1.0, 0.4287, 0.4287, 0.4287, 1.0, 0.491, 0.491, 0.491, 1.0, 0.7454, 0.7454, 0.7454, 1.0, 0.5647, 0.5647, 0.5647, 1.0, 0.491, 0.491, 0.491, 1.0, 0.4342, 0.4342, 0.4342, 1.0, 0.7231, 0.7231, 0.7231, 1.0, 0.7454, 0.7454, 0.7454, 1.0, 0.4342, 0.4342, 0.4342, 1.0, 0.3325, 0.3325, 0.3325, 1.0, 0.5149, 0.5149, 0.5149, 1.0, 0.7231, 0.7231, 0.7231, 1.0, 0.4072, 0.4072, 0.4072, 1.0, 0.3231, 0.3231, 0.3231, 1.0, 0.3325, 0.3325, 0.3325, 1.0, 0.4342, 0.4342, 0.4342, 1.0, 0.491, 0.491, 0.491, 1.0, 0.4072, 0.4072, 0.4072, 1.0, 0.4342, 0.4342, 0.4342, 1.0, 0.491, 0.491, 0.491, 1.0, 0.3231, 0.3231, 0.3231, 1.0, 0.491, 0.491, 0.491, 1.0, 0.491, 0.491, 0.491, 1.0, 0.4287, 0.4287, 0.4287, 1.0, 0.3231, 0.3231, 0.3231, 1.0, 0.3231, 0.3231, 0.3231, 1.0, 0.4287, 0.4287, 0.4287, 1.0, 0.3325, 0.3325, 0.3325, 1.0, 0.7913, 0.7913, 0.7913, 1.0, 0.855, 0.855, 0.855, 1.0, 1.0, 1.0, 1.0, 1.0, 0.9047, 0.9047, 0.9047, 1.0, 0.3325, 0.3325, 0.3325, 1.0, 0.4287, 0.4287, 0.4287, 1.0, 0.855, 0.855, 0.855, 1.0, 0.7913, 0.7913, 0.7913, 1.0, 0.5149, 0.5149, 0.5149, 1.0, 0.3325, 0.3325, 0.3325, 1.0, 0.7913, 0.7913, 0.7913, 1.0, 0.9047, 0.9047, 0.9047, 1.0, 0.5647, 0.5647, 0.5647, 1.0, 0.5149, 0.5149, 0.5149, 1.0, 0.9047, 0.9047, 0.9047, 1.0, 1.0, 1.0, 1.0, 1.0, 0.2232, 0.2232, 0.2232, 1.0, 0.2705, 0.2705, 0.2705, 1.0, 0.3231, 0.3231, 0.3231, 1.0, 0.3231, 0.3231, 0.3231, 1.0, 0.2705, 0.2705, 0.2705, 1.0, 0.2195, 0.2195, 0.2195, 1.0, 0.2961, 0.2961, 0.2961, 1.0, 0.3231, 0.3231, 0.3231, 1.0, 0.2195, 0.2195, 0.2195, 1.0, 0.1946, 0.1946, 0.1946, 1.0, 0.2831, 0.2831, 0.2831, 1.0, 0.2961, 0.2961, 0.2961, 1.0, 0.1946, 0.1946, 0.1946, 1.0, 0.2232, 0.2232, 0.2232, 1.0, 0.3231, 0.3231, 0.3231, 1.0, 0.2831, 0.2831, 0.2831, 1.0, 0.3231, 0.3231, 0.3231, 1.0, 0.2961, 0.2961, 0.2961, 1.0, 0.491, 0.491, 0.491, 1.0, 0.2961, 0.2961, 0.2961, 1.0, 0.2831, 0.2831, 0.2831, 1.0, 0.4072, 0.4072, 0.4072, 1.0, 0.491, 0.491, 0.491, 1.0, 0.2831, 0.2831, 0.2831, 1.0, 0.3231, 0.3231, 0.3231, 1.0, 0.4072, 0.4072, 0.4072, 1.0, 0.2195, 0.2195, 0.2195, 1.0, 0.06125, 0.06125, 0.06125, 1.0, 0.04817, 0.04817, 0.04817, 1.0, 0.1812, 0.1812, 0.1812, 1.0, 0.2346, 0.2346, 0.2346, 1.0, 0.03689, 0.03689, 0.03689, 1.0, 0.05781, 0.05781, 0.05781, 1.0, 0.1845, 0.1845, 0.1845, 1.0, 0.1441, 0.1441, 0.1441, 1.0, 0.03955, 0.03955, 0.03955, 1.0, 0.07036, 0.07036, 0.07036, 1.0, 0.1413, 0.1413, 0.1413, 1.0, 0.2423, 0.2423, 0.2423, 1.0, 0.07421, 0.07421, 0.07421, 1.0, 0.05286, 0.05286, 0.05286, 1.0, 0.2122, 0.2122, 0.2122, 1.0, 0.02843, 0.02843, 0.02843, 1.0, 0.02624, 0.02624, 0.02624, 1.0, 0.09531, 0.09531, 0.09531, 1.0, 0.03071, 0.03071, 0.03071, 1.0, 0.02416, 0.02416, 0.02416, 1.0, 0.04519, 0.04519, 0.04519, 1.0, 0.05286, 0.05286, 0.05286, 1.0, 0.07421, 0.07421, 0.07421, 1.0, 0.03955, 0.03955, 0.03955, 1.0, 0.0319, 0.0319, 0.0319, 1.0, 0.04231, 0.04231, 0.04231, 1.0, 0.07036, 0.07036, 0.07036, 1.0, 0.0319, 0.0319, 0.0319, 1.0, 0.02416, 0.02416, 0.02416, 1.0, 0.07421, 0.07421, 0.07421, 1.0, 0.04231, 0.04231, 0.04231, 1.0, 0.05781, 0.05781, 0.05781, 1.0, 0.03689, 0.03689, 0.03689, 1.0, 0.02624, 0.02624, 0.02624, 1.0, 0.02519, 0.02519, 0.02519, 1.0, 0.02519, 0.02519, 0.02519, 1.0, 0.02624, 0.02624, 0.02624, 1.0, 0.0319, 0.0319, 0.0319, 1.0, 0.03955, 0.03955, 0.03955, 1.0, 0.03689, 0.03689, 0.03689, 1.0, 0.06125, 0.06125, 0.06125, 1.0, 0.02956, 0.02956, 0.02956, 1.0, 0.02624, 0.02624, 0.02624, 1.0, 0.02624, 0.02624, 0.02624, 1.0, 0.02956, 0.02956, 0.02956, 1.0, 0.02416, 0.02416, 0.02416, 1.0, 0.0319, 0.0319, 0.0319, 1.0, 0.06125, 0.06125, 0.06125, 1.0, 0.04817, 0.04817, 0.04817, 1.0, 0.06125, 0.06125, 0.06125, 1.0, 0.02956, 0.02956, 0.02956, 1.0, 0.02956, 0.02956, 0.02956, 1.0, 0.06125, 0.06125, 0.06125, 1.0, 0.04519, 0.04519, 0.04519, 1.0, 0.02416, 0.02416, 0.02416, 1.0, 0.02732, 0.02732, 0.02732, 1.0, 0.009721, 0.009721, 0.009721, 1.0, 0.08438, 0.08438, 0.08438, 1.0, 0.04971, 0.04971, 0.04971, 1.0, 0.009721, 0.009721, 0.009721, 1.0, 0.02843, 0.02843, 0.02843, 1.0, 0.03071, 0.03071, 0.03071, 1.0, 0.08438, 0.08438, 0.08438, 1.0, 0.04231, 0.04231, 0.04231, 1.0, 0.04817, 0.04817, 0.04817, 1.0, 0.01096, 0.01096, 0.01096, 1.0, 0.04231, 0.04231, 0.04231, 1.0, 0.04231, 0.04231, 0.04231, 1.0, 0.01096, 0.01096, 0.01096, 1.0, 0.009721, 0.009721, 0.009721, 1.0, 0.02732, 0.02732, 0.02732, 1.0, 0.04817, 0.04817, 0.04817, 1.0, 0.03689, 0.03689, 0.03689, 1.0, 0.01444, 0.01444, 0.01444, 1.0, 0.01096, 0.01096, 0.01096, 1.0, 0.01096, 0.01096, 0.01096, 1.0, 0.01444, 0.01444, 0.01444, 1.0, 0.02843, 0.02843, 0.02843, 1.0, 0.009721, 0.009721, 0.009721, 1.0, 0.03689, 0.03689, 0.03689, 1.0, 0.05613, 0.05613, 0.05613, 1.0, 0.01681, 0.01681, 0.01681, 1.0, 0.01444, 0.01444, 0.01444, 1.0, 0.01444, 0.01444, 0.01444, 1.0, 0.01681, 0.01681, 0.01681, 1.0, 0.02624, 0.02624, 0.02624, 1.0, 0.02843, 0.02843, 0.02843, 1.0, 0.08438, 0.08438, 0.08438, 1.0, 0.2016, 0.2016, 0.2016, 1.0, 0.2086, 0.2086, 0.2086, 1.0, 0.04971, 0.04971, 0.04971, 1.0, 0.2016, 0.2016, 0.2016, 1.0, 0.2423, 0.2423, 0.2423, 1.0, 0.2122, 0.2122, 0.2122, 1.0, 0.2086, 0.2086, 0.2086, 1.0, 0.09531, 0.09531, 0.09531, 1.0, 0.07421, 0.07421, 0.07421, 1.0, 0.159, 0.159, 0.159, 1.0, 0.03071, 0.03071, 0.03071, 1.0, 0.03071, 0.03071, 0.03071, 1.0, 0.159, 0.159, 0.159, 1.0, 0.2016, 0.2016, 0.2016, 1.0, 0.08438, 0.08438, 0.08438, 1.0, 0.07421, 0.07421, 0.07421, 1.0, 0.1413, 0.1413, 0.1413, 1.0, 0.1248, 0.1248, 0.1248, 1.0, 0.159, 0.159, 0.159, 1.0, 0.3005, 0.3005, 0.3005, 1.0, 0.3763, 0.3763, 0.3763, 1.0, 0.7913, 0.7913, 0.7913, 1.0, 0.8388, 0.8388, 0.8388, 1.0, 0.1413, 0.1413, 0.1413, 1.0, 0.07036, 0.07036, 0.07036, 1.0, 0.04231, 0.04231, 0.04231, 1.0, 0.1248, 0.1248, 0.1248, 1.0, 0.1248, 0.1248, 0.1248, 1.0, 0.04231, 0.04231, 0.04231, 1.0, 0.07421, 0.07421, 0.07421, 1.0, 0.2423, 0.2423, 0.2423, 1.0, 0.02624, 0.02624, 0.02624, 1.0, 0.0999, 0.0999, 0.0999, 1.0, 0.07421, 0.07421, 0.07421, 1.0, 0.09531, 0.09531, 0.09531, 1.0, 0.4508, 0.4508, 0.4508, 1.0, 0.4342, 0.4342, 0.4342, 1.0, 0.9647, 0.9647, 0.9647, 1.0, 0.9647, 0.9647, 0.9647, 1.0, 0.05613, 0.05613, 0.05613, 1.0, 0.1559, 0.1559, 0.1559, 1.0, 0.1329, 0.1329, 0.1329, 1.0, 0.01681, 0.01681, 0.01681, 1.0, 0.01681, 0.01681, 0.01681, 1.0, 0.1329, 0.1329, 0.1329, 1.0, 0.0999, 0.0999, 0.0999, 1.0, 0.02624, 0.02624, 0.02624, 1.0, 0.8228, 0.8228, 0.8228, 1.0, 0.9647, 0.9647, 0.9647, 1.0, 0.9647, 0.9647, 0.9647, 1.0, 0.8228, 0.8228, 0.8228, 1.0, 0.4342, 0.4342, 0.4342, 1.0, 0.314, 0.314, 0.314, 1.0, 0.8228, 0.8228, 0.8228, 1.0, 0.9647, 0.9647, 0.9647, 1.0, 0.1845, 0.1845, 0.1845, 1.0, 0.05781, 0.05781, 0.05781, 1.0, 0.02519, 0.02519, 0.02519, 1.0, 0.1714, 0.1714, 0.1714, 1.0, 0.1714, 0.1714, 0.1714, 1.0, 0.02519, 0.02519, 0.02519, 1.0, 0.03955, 0.03955, 0.03955, 1.0, 0.1441, 0.1441, 0.1441, 1.0, 0.03689, 0.03689, 0.03689, 1.0, 0.2195, 0.2195, 0.2195, 1.0, 0.1559, 0.1559, 0.1559, 1.0, 0.05613, 0.05613, 0.05613, 1.0, 0.2195, 0.2195, 0.2195, 1.0, 0.2346, 0.2346, 0.2346, 1.0, 0.1845, 0.1845, 0.1845, 1.0, 0.1559, 0.1559, 0.1559, 1.0, 0.04231, 0.04231, 0.04231, 1.0, 0.1812, 0.1812, 0.1812, 1.0, 0.2195, 0.2195, 0.2195, 1.0, 0.04817, 0.04817, 0.04817, 1.0, 0.04817, 0.04817, 0.04817, 1.0, 0.2195, 0.2195, 0.2195, 1.0, 0.2195, 0.2195, 0.2195, 1.0, 0.03689, 0.03689, 0.03689, 1.0, 0.1812, 0.1812, 0.1812, 1.0, 0.1812, 0.1812, 0.1812, 1.0, 0.2016, 0.2016, 0.2016, 1.0, 0.2195, 0.2195, 0.2195, 1.0, 0.2195, 0.2195, 0.2195, 1.0, 0.2016, 0.2016, 0.2016, 1.0, 0.2346, 0.2346, 0.2346, 1.0, 0.2195, 0.2195, 0.2195, 1.0, 0.1812, 0.1812, 0.1812, 1.0, 0.04817, 0.04817, 0.04817, 1.0, 0.06125, 0.06125, 0.06125, 1.0, 0.2016, 0.2016, 0.2016, 1.0, 0.2016, 0.2016, 0.2016, 1.0, 0.06125, 0.06125, 0.06125, 1.0, 0.03689, 0.03689, 0.03689, 1.0, 0.2346, 0.2346, 0.2346, 1.0, 0.04231, 0.04231, 0.04231, 1.0, 0.2307, 0.2307, 0.2307, 1.0, 0.1812, 0.1812, 0.1812, 1.0, 0.04231, 0.04231, 0.04231, 1.0, 0.2307, 0.2307, 0.2307, 1.0, 0.2195, 0.2195, 0.2195, 1.0, 0.1812, 0.1812, 0.1812, 1.0, 0.1812, 0.1812, 0.1812, 1.0, 0.04971, 0.04971, 0.04971, 1.0, 0.2086, 0.2086, 0.2086, 1.0, 0.1878, 0.1878, 0.1878, 1.0, 0.02732, 0.02732, 0.02732, 1.0, 0.02732, 0.02732, 0.02732, 1.0, 0.1878, 0.1878, 0.1878, 1.0, 0.2307, 0.2307, 0.2307, 1.0, 0.04231, 0.04231, 0.04231, 1.0, 0.2086, 0.2086, 0.2086, 1.0, 0.2122, 0.2122, 0.2122, 1.0, 0.1845, 0.1845, 0.1845, 1.0, 0.1878, 0.1878, 0.1878, 1.0, 0.2122, 0.2122, 0.2122, 1.0, 0.05286, 0.05286, 0.05286, 1.0, 0.04519, 0.04519, 0.04519, 1.0, 0.1845, 0.1845, 0.1845, 1.0, 0.1845, 0.1845, 0.1845, 1.0, 0.04519, 0.04519, 0.04519, 1.0, 0.06125, 0.06125, 0.06125, 1.0, 0.2195, 0.2195, 0.2195, 1.0, 0.9047, 0.9047, 0.9047, 1.0, 0.9647, 0.9647, 0.9647, 1.0, 0.9216, 0.9216, 0.9216, 1.0, 0.8469, 0.8469, 0.8469, 1.0, 0.4452, 0.4452, 0.4452, 1.0, 0.9647, 0.9647, 0.9647, 1.0, 0.9047, 0.9047, 0.9047, 1.0, 0.3564, 0.3564, 0.3564, 1.0, 0.4508, 0.4508, 0.4508, 1.0, 0.9216, 0.9216, 0.9216, 1.0, 0.9647, 0.9647, 0.9647, 1.0, 0.4452, 0.4452, 0.4452, 1.0, 0.3968, 0.3968, 0.3968, 1.0, 0.8469, 0.8469, 0.8469, 1.0, 0.9216, 0.9216, 0.9216, 1.0, 0.4508, 0.4508, 0.4508, 1.0, 0.3564, 0.3564, 0.3564, 1.0, 0.9047, 0.9047, 0.9047, 1.0, 0.8469, 0.8469, 0.8469, 1.0, 0.3968, 0.3968, 0.3968, 1.0, 0.7529, 0.7529, 0.7529, 1.0, 0.807, 0.807, 0.807, 1.0, 0.9473, 0.9473, 0.9473, 1.0, 0.9387, 0.9387, 0.9387, 1.0, 0.4508, 0.4508, 0.4508, 1.0, 0.807, 0.807, 0.807, 1.0, 0.7529, 0.7529, 0.7529, 1.0, 0.4072, 0.4072, 0.4072, 1.0, 0.4735, 0.4735, 0.4735, 1.0, 0.9473, 0.9473, 0.9473, 1.0, 0.807, 0.807, 0.807, 1.0, 0.4508, 0.4508, 0.4508, 1.0, 0.3712, 0.3712, 0.3712, 1.0, 0.9387, 0.9387, 0.9387, 1.0, 0.9473, 0.9473, 0.9473, 1.0, 0.4735, 0.4735, 0.4735, 1.0, 0.4072, 0.4072, 0.4072, 1.0, 0.7529, 0.7529, 0.7529, 1.0, 0.9387, 0.9387, 0.9387, 1.0, 0.3712, 0.3712, 0.3712, 1.0, 0.3095, 0.3095, 0.3095, 1.0, 0.4508, 0.4508, 0.4508, 1.0, 0.9647, 0.9647, 0.9647, 1.0, 0.8228, 0.8228, 0.8228, 1.0, 0.314, 0.314, 0.314, 1.0, 0.3095, 0.3095, 0.3095, 1.0, 0.8228, 0.8228, 0.8228, 1.0, 0.8228, 0.8228, 0.8228, 1.0, 0.8388, 0.8388, 0.8388, 1.0, 0.7913, 0.7913, 0.7913, 1.0, 0.8963, 0.8963, 0.8963, 1.0, 0.8879, 0.8879, 0.8879, 1.0, 0.5776, 0.5776, 0.5776, 1.0, 0.3005, 0.3005, 0.3005, 1.0, 0.8388, 0.8388, 0.8388, 1.0, 0.8879, 0.8879, 0.8879, 1.0, 0.5271, 0.5271, 0.5271, 1.0, 0.5776, 0.5776, 0.5776, 1.0, 0.8879, 0.8879, 0.8879, 1.0, 0.8963, 0.8963, 0.8963, 1.0, 0.3763, 0.3763, 0.3763, 1.0, 0.5271, 0.5271, 0.5271, 1.0, 0.8963, 0.8963, 0.8963, 1.0, 0.7913, 0.7913, 0.7913, 1.0, 0.0999, 0.0999, 0.0999, 1.0, 0.3564, 0.3564, 0.3564, 1.0, 0.3968, 0.3968, 0.3968, 1.0, 0.07421, 0.07421, 0.07421, 1.0, 0.07421, 0.07421, 0.07421, 1.0, 0.3968, 0.3968, 0.3968, 1.0, 0.4508, 0.4508, 0.4508, 1.0, 0.1413, 0.1413, 0.1413, 1.0, 0.1413, 0.1413, 0.1413, 1.0, 0.4508, 0.4508, 0.4508, 1.0, 0.4452, 0.4452, 0.4452, 1.0, 0.1441, 0.1441, 0.1441, 1.0, 0.1441, 0.1441, 0.1441, 1.0, 0.4452, 0.4452, 0.4452, 1.0, 0.3564, 0.3564, 0.3564, 1.0, 0.0999, 0.0999, 0.0999, 1.0, 0.0999, 0.0999, 0.0999, 1.0, 0.1329, 0.1329, 0.1329, 1.0, 0.3095, 0.3095, 0.3095, 1.0, 0.314, 0.314, 0.314, 1.0, 0.1329, 0.1329, 0.1329, 1.0, 0.1714, 0.1714, 0.1714, 1.0, 0.4508, 0.4508, 0.4508, 1.0, 0.3095, 0.3095, 0.3095, 1.0, 0.1441, 0.1441, 0.1441, 1.0, 0.0999, 0.0999, 0.0999, 1.0, 0.314, 0.314, 0.314, 1.0, 0.4342, 0.4342, 0.4342, 1.0, 0.1714, 0.1714, 0.1714, 1.0, 0.1441, 0.1441, 0.1441, 1.0, 0.4342, 0.4342, 0.4342, 1.0, 0.4508, 0.4508, 0.4508, 1.0, 0.1559, 0.1559, 0.1559, 1.0, 0.4072, 0.4072, 0.4072, 1.0, 0.3712, 0.3712, 0.3712, 1.0, 0.1329, 0.1329, 0.1329, 1.0, 0.1329, 0.1329, 0.1329, 1.0, 0.3712, 0.3712, 0.3712, 1.0, 0.4735, 0.4735, 0.4735, 1.0, 0.1714, 0.1714, 0.1714, 1.0, 0.1714, 0.1714, 0.1714, 1.0, 0.4735, 0.4735, 0.4735, 1.0, 0.4508, 0.4508, 0.4508, 1.0, 0.1845, 0.1845, 0.1845, 1.0, 0.1845, 0.1845, 0.1845, 1.0, 0.4508, 0.4508, 0.4508, 1.0, 0.4072, 0.4072, 0.4072, 1.0, 0.1559, 0.1559, 0.1559, 1.0, 0.1248, 0.1248, 0.1248, 1.0, 0.2423, 0.2423, 0.2423, 1.0, 0.5271, 0.5271, 0.5271, 1.0, 0.3763, 0.3763, 0.3763, 1.0, 0.2423, 0.2423, 0.2423, 1.0, 0.2016, 0.2016, 0.2016, 1.0, 0.5776, 0.5776, 0.5776, 1.0, 0.5271, 0.5271, 0.5271, 1.0, 0.2016, 0.2016, 0.2016, 1.0, 0.159, 0.159, 0.159, 1.0, 0.3005, 0.3005, 0.3005, 1.0, 0.5776, 0.5776, 0.5776, 1.0, 0.159, 0.159, 0.159, 1.0, 0.1248, 0.1248, 0.1248, 1.0, 0.3763, 0.3763, 0.3763, 1.0, 0.3005, 0.3005, 0.3005, 1.0, 0.1981, 0.1981, 0.1981, 1.0, 0.0999, 0.0999, 0.0999, 1.0, 0.227, 0.227, 0.227, 1.0, 0.3231, 0.3231, 0.3231, 1.0, 0.2542, 0.2542, 0.2542, 1.0, 0.1981, 0.1981, 0.1981, 1.0, 0.3231, 0.3231, 0.3231, 1.0, 0.3763, 0.3763, 0.3763, 1.0, 0.1441, 0.1441, 0.1441, 1.0, 0.2542, 0.2542, 0.2542, 1.0, 0.3763, 0.3763, 0.3763, 1.0, 0.3231, 0.3231, 0.3231, 1.0, 0.0999, 0.0999, 0.0999, 1.0, 0.1441, 0.1441, 0.1441, 1.0, 0.3231, 0.3231, 0.3231, 1.0, 0.227, 0.227, 0.227, 1.0, 0.3231, 0.3231, 0.3231, 1.0, 0.227, 0.227, 0.227, 1.0, 0.2961, 0.2961, 0.2961, 1.0, 0.2747, 0.2747, 0.2747, 1.0, 0.3763, 0.3763, 0.3763, 1.0, 0.3231, 0.3231, 0.3231, 1.0, 0.2747, 0.2747, 0.2747, 1.0, 0.227, 0.227, 0.227, 1.0, 0.3231, 0.3231, 0.3231, 1.0, 0.2961, 0.2961, 0.2961, 1.0, 0.2747, 0.2747, 0.2747, 1.0, 0.2961, 0.2961, 0.2961, 1.0, 0.2384, 0.2384, 0.2384, 1.0, 0.227, 0.227, 0.227, 1.0, 0.3763, 0.3763, 0.3763, 1.0, 0.2747, 0.2747, 0.2747, 1.0, 0.227, 0.227, 0.227, 1.0, 0.2918, 0.2918, 0.2918, 1.0, 0.3231, 0.3231, 0.3231, 1.0, 0.3763, 0.3763, 0.3763, 1.0, 0.2918, 0.2918, 0.2918, 1.0, 0.2747, 0.2747, 0.2747, 1.0, 0.2961, 0.2961, 0.2961, 1.0, 0.3231, 0.3231, 0.3231, 1.0, 0.2747, 0.2747, 0.2747, 1.0, 0.2384, 0.2384, 0.2384, 1.0, 0.1248, 0.1248, 0.1248, 1.0, 0.147, 0.147, 0.147, 1.0, 0.2232, 0.2232, 0.2232, 1.0, 0.1946, 0.1946, 0.1946, 1.0, 0.159, 0.159, 0.159, 1.0, 0.1248, 0.1248, 0.1248, 1.0, 0.1946, 0.1946, 0.1946, 1.0, 0.2195, 0.2195, 0.2195, 1.0, 0.227, 0.227, 0.227, 1.0, 0.159, 0.159, 0.159, 1.0, 0.2195, 0.2195, 0.2195, 1.0, 0.2705, 0.2705, 0.2705, 1.0, 0.147, 0.147, 0.147, 1.0, 0.227, 0.227, 0.227, 1.0, 0.2705, 0.2705, 0.2705, 1.0, 0.2232, 0.2232, 0.2232, 1.0, 1.0, 1.0, 1.0, 1.0, 1.0, 1.0, 1.0, 1.0, 1.0, 1.0, 1.0, 1.0, 1.0, 1.0, 1.0, 1.0, 1.0, 1.0, 1.0, 1.0, 1.0, 1.0, 1.0, 1.0, 1.0, 1.0, 1.0, 1.0, 1.0, 1.0, 1.0, 1.0, 1.0, 1.0, 1.0, 1.0, 1.0, 1.0, 1.0, 1.0, 1.0, 1.0, 1.0, 1.0, 1.0, 1.0, 1.0, 1.0, 1.0, 1.0, 1.0, 1.0, 1.0, 1.0, 1.0, 1.0, 1.0, 1.0, 1.0, 1.0, 1.0, 1.0, 1.0, 1.0, 1.0, 1.0, 1.0, 1.0, 1.0, 1.0, 1.0, 1.0, 1.0, 1.0, 1.0, 1.0, 1.0, 1.0, 1.0, 1.0, 1.0, 1.0, 1.0, 1.0, 1.0, 1.0, 1.0, 1.0, 1.0, 1.0, 1.0, 1.0, 1.0, 1.0, 1.0, 1.0, 1.0, 1.0, 1.0, 1.0, 1.0, 1.0, 1.0, 1.0, 1.0, 1.0, 1.0, 1.0, 1.0, 1.0, 1.0, 1.0, 0.1812, 0.1812, 0.1812, 1.0, 0.1812, 0.1812, 0.1812, 1.0, 0.1812, 0.1812, 0.1812, 1.0, 0.1812, 0.1812, 0.1812, 1.0, 0.1529, 0.1529, 0.1529, 1.0, 0.1144, 0.1144, 0.1144, 1.0, 0.1144, 0.1144, 0.1144, 1.0, 0.1529, 0.1529, 0.1529, 1.0, 0.1529, 0.1529, 0.1529, 1.0, 0.1529, 0.1529, 0.1529, 1.0, 0.1144, 0.1144, 0.1144, 1.0, 0.1144, 0.1144, 0.1144, 1.0, 0.1529, 0.1529, 0.1529, 1.0, 0.1529, 0.1529, 0.1529, 1.0, 0.1529, 0.1529, 0.1529, 1.0, 0.1529, 0.1529, 0.1529, 1.0, 0.1144, 0.1144, 0.1144, 1.0, 0.1529, 0.1529, 0.1529, 1.0, 0.1529, 0.1529, 0.1529, 1.0, 0.1144, 0.1144, 0.1144, 1.0, 0.1529, 0.1529, 0.1529, 1.0, 0.1144, 0.1144, 0.1144, 1.0, 0.1144, 0.1144, 0.1144, 1.0, 0.1529, 0.1529, 0.1529, 1.0, 0.2232, 0.2232, 0.2232, 1.0, 0.2705, 0.2705, 0.2705, 1.0, 0.3231, 0.3231, 0.3231, 1.0, 0.3231, 0.3231, 0.3231, 1.0, 0.2705, 0.2705, 0.2705, 1.0, 0.2195, 0.2195, 0.2195, 1.0, 0.2961, 0.2961, 0.2961, 1.0, 0.3231, 0.3231, 0.3231, 1.0, 0.2195, 0.2195, 0.2195, 1.0, 0.1946, 0.1946, 0.1946, 1.0, 0.2831, 0.2831, 0.2831, 1.0, 0.2961, 0.2961, 0.2961, 1.0, 0.1946, 0.1946, 0.1946, 1.0, 0.2232, 0.2232, 0.2232, 1.0, 0.3231, 0.3231, 0.3231, 1.0, 0.2831, 0.2831, 0.2831, 1.0, 0.159, 0.159, 0.159, 1.0, 0.1529, 0.1529, 0.1529, 1.0, 0.15, 0.15, 0.15, 1.0, 0.1356, 0.1356, 0.1356, 1.0, 0.1529, 0.1529, 0.1529, 1.0, 0.1144, 0.1144, 0.1144, 1.0, 0.1022, 0.1022, 0.1022, 1.0, 0.15, 0.15, 0.15, 1.0, 0.2232, 0.2232, 0.2232, 1.0, 0.1779, 0.1779, 0.1779, 1.0, 0.1779, 0.1779, 0.1779, 1.0, 0.2232, 0.2232, 0.2232, 1.0, 0.2232, 0.2232, 0.2232, 1.0, 0.2051, 0.2051, 0.2051, 1.0, 0.2051, 0.2051, 0.2051, 1.0, 0.2232, 0.2232, 0.2232, 1.0, 1.0, 1.0, 1.0, 1.0, 1.0, 1.0, 1.0, 1.0, 1.0, 1.0, 1.0, 1.0, 1.0, 1.0, 1.0, 1.0, 1.0, 1.0, 1.0, 1.0, 1.0, 1.0, 1.0, 1.0, 1.0, 1.0, 1.0, 1.0, 1.0, 1.0, 1.0, 1.0, 1.0, 1.0, 1.0, 1.0, 1.0, 1.0, 1.0, 1.0, 1.0, 1.0, 1.0, 1.0, 1.0, 1.0, 1.0, 1.0, 1.0, 1.0, 1.0, 1.0, 1.0, 1.0, 1.0, 1.0, 1.0, 1.0, 1.0, 1.0, 1.0, 1.0, 1.0, 1.0, 1.0, 1.0, 1.0, 1.0, 1.0, 1.0, 1.0, 1.0, 1.0, 1.0, 1.0, 1.0, 1.0, 1.0, 1.0, 1.0, 1.0, 1.0, 1.0, 1.0, 1.0, 1.0, 1.0, 1.0, 1.0, 1.0, 1.0, 1.0, 1.0, 1.0, 1.0, 1.0, 1.0, 1.0, 1.0, 1.0, 1.0, 1.0, 1.0, 1.0, 1.0, 1.0, 1.0, 1.0, 1.0, 1.0, 1.0, 1.0, 1.0, 1.0, 1.0, 1.0, 1.0, 1.0, 1.0, 1.0, 1.0, 1.0, 1.0, 1.0, 1.0, 1.0, 1.0, 1.0, 1.0, 1.0, 1.0, 1.0, 1.0, 1.0, 1.0, 1.0, 1.0, 1.0, 1.0, 1.0, 1.0, 1.0, 1.0, 1.0, 1.0, 1.0, 1.0, 1.0, 1.0, 1.0, 1.0, 1.0, 1.0, 1.0, 1.0, 1.0, 1.0, 1.0, 1.0, 1.0, 1.0, 1.0, 1.0, 1.0, 1.0, 1.0, 1.0, 1.0, 1.0, 1.0, 1.0, 1.0, 1.0, 1.0, 1.0, 1.0, 1.0, 1.0, 1.0, 1.0, 1.0, 1.0, 1.0, 1.0, 1.0, 1.0, 1.0, 1.0, 1.0, 1.0, 1.0, 1.0, 1.0, 1.0, 1.0, 1.0, 1.0, 1.0, 1.0, 1.0, 1.0, 1.0, 1.0, 1.0, 1.0, 1.0, 1.0, 1.0, 1.0, 1.0, 1.0, 1.0, 1.0, 1.0, 1.0, 1.0, 1.0, 1.0, 1.0, 1.0, 1.0, 1.0, 1.0, 1.0])
me_cube_018.use_remesh_preserve_volume = False
me_cube_018.use_remesh_preserve_attributes = False
me_cube_018.use_mirror_vertex_groups = False
me_cube_018.update()

# ---- objects
ob_cube_001 = bpy.data.objects.new('Cube.001', me_cube_016)
ob_cylinder = bpy.data.objects.new('Cylinder', me_cylinder)
ob_cube = bpy.data.objects.new('Cube', me_cube)
ob_cube_018 = bpy.data.objects.new('Cube.018', me_cube_018)
ob_camera_001 = bpy.data.objects.new('Camera.001', cam_camera_001)
ob_sun = bpy.data.objects.new('Sun', light_sun)

# ---- transforms, parenting, visibility, modifiers, constraints
ob_cube_001.location = (0.0, 0.0, 0.0)
ob_cube_001.scale = (0.9, 0.9, 0.9)
ob_cube_001.lineart.crease_threshold = 0.0
ob_cylinder.location = (-4.0, 0.0, 0.0)
ob_cylinder.lineart.crease_threshold = 0.0
ob_cube.location = (4.373, -6.675e-07, 4.927)
ob_cube.lineart.crease_threshold = 0.0
ob_cube_018.location = (0.0, 0.0, 0.0)
ob_cube_018.scale = (0.9, 0.9, 0.9)
ob_cube_018.lineart.crease_threshold = 0.0
_m = ob_cube_018.modifiers.new('Mirror', 'MIRROR')
_m.use_clip = True
ob_camera_001.location = (0.0, -10.08, 5.293)
ob_camera_001.rotation_euler = (1.571, -0.0, -0.0)
ob_camera_001.lineart.crease_threshold = 0.0
ob_sun.location = (8.0, -9.188, 9.188)
ob_sun.rotation_euler = (0.7854, 1.57e-16, 0.2973)
ob_sun.lineart.crease_threshold = 0.0

# ---- collection membership
col_collection_1.objects.link(ob_cube_001)
col_collection_1.objects.link(ob_cylinder)
col_collection_1.objects.link(ob_cube)
col_collection_1.objects.link(ob_cube_018)
col_collection_11.objects.link(ob_camera_001)
col_collection_11.objects.link(ob_sun)

# ---- scene / render settings (as saved in the file)
scene.camera = ob_camera_001
scene.frame_start = 1; scene.frame_end = 250; scene.frame_set(1)
scene.render.engine = 'CYCLES'
scene.render.image_settings.color_depth = '16'
scene.render.image_settings.compression = 100
scene.render.resolution_y = 1560
scene.render.resolution_percentage = 50
scene.render.dither_intensity = 0.0
scene.render.use_border = True
scene.cycles.use_denoising = False
scene.cycles.samples = 128
scene.cycles.sampling_pattern = 'TABULATED_SOBOL'
scene.cycles.light_sampling_threshold = 0.0
scene.cycles.use_adaptive_sampling = False
scene.cycles.use_light_tree = False
scene.cycles.blur_glossy = 0.0
scene.cycles.pixel_filter_type = 'GAUSSIAN'
scene.cycles.sample_clamp_indirect = 0.0
scene.view_settings.view_transform = 'Standard'
bpy.context.view_layer.update()
